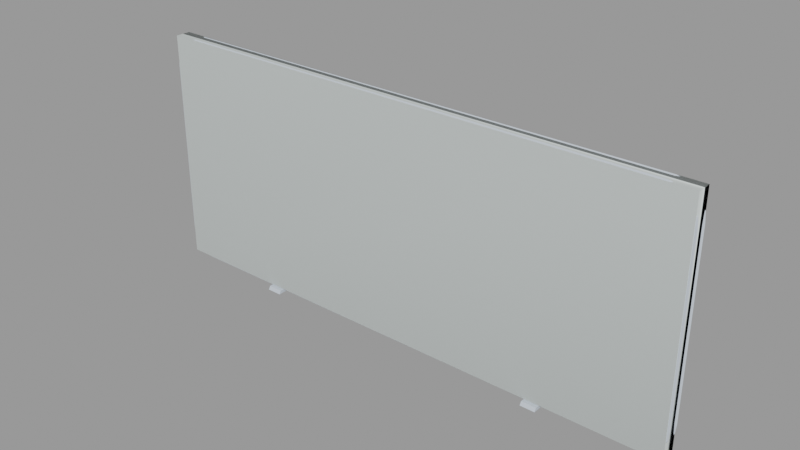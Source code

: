 # Source: door_grate003_top.blend  (saved by Blender 2.92.15; exported with 4.5.12 LTS)
import bpy
from mathutils import Matrix  # noqa: F401  (used for matrix-valued properties, if any)

bpy.ops.wm.read_factory_settings(use_empty=True)
scene = bpy.context.scene
scene.name = 'door_grate003_top.qc'

# ---- collections
col_door_grate003_top = bpy.data.collections.new('door_grate003_top'); scene.collection.children.link(col_door_grate003_top)

# ---- materials (node trees are filled in below, after node groups)
mat_door_grate001_metalgrate = bpy.data.materials.new('door_grate001_metalgrate')
mat_door_grate001_metalgrate.use_transparent_shadow = False
mat_door_grate001_metalgrate.diffuse_color = (0.5725, 0.6654, 0.4342, 1.0)
mat_door_grate001 = bpy.data.materials.new('door_grate001')
mat_door_grate001.use_transparent_shadow = False
mat_door_grate001.diffuse_color = (0.5447, 0.6028, 0.6697, 1.0)
mat_phy = bpy.data.materials.new('  phy')
mat_phy.use_transparent_shadow = False
mat_phy.diffuse_color = (0.7499, 0.8121, 0.7986, 1.0)

# ---- material node trees

# ---- meshes
me_door_grate003_top_reference = bpy.data.meshes.new('door_grate003_top_reference')
me_door_grate003_top_reference.from_pydata([(89.01, 1.43, -34.95), (88.95, 1.473, 35.96), (84.25, 1.431, -31.81), (84.19, 1.471, 32.81), (-88.72, 1.449, 35.86), (-83.96, 1.448, 32.72), (-88.66, 1.406, -35.05), (-83.9, 1.408, -31.9), (88.98, -1.188, 1.551), (88.98, 1.352, 1.551), (-88.7, -1.212, 1.551), (-88.7, 1.328, 1.551), (48.62, -4.468, -40.56), (48.62, 4.569, -40.56), (53.72, -4.467, -40.56), (53.72, 4.57, -40.56), (-54.15, -4.482, -40.61), (-49.05, -4.481, -40.61), (-54.15, -3.847, -39.47), (-49.05, -3.846, -39.47), (-49.05, 4.556, -40.61), (-54.15, 4.555, -40.62), (-49.05, 3.922, -39.47), (-54.15, 3.921, -39.48), (53.72, -3.833, -39.41), (53.72, 3.936, -39.42), (48.62, -3.833, -39.42), (-89.33, -1.989, 39.4), (-91.82, -2.01, 36.58), (-89.37, -2.435, 39.13), (-91.7, -2.437, 36.43), (-93.19, -2.003, 33.33), (-92.98, -2.438, 33.37), (-84.7, -1.924, 40.61), (-85.06, -2.434, 40.31), (-93.48, -1.986, 30.17), (-93.26, -2.44, 30.37), (89.46, -1.964, 39.49), (89.5, -2.411, 39.23), (91.96, -1.985, 36.68), (91.83, -2.411, 36.53), (84.83, -1.901, 40.7), (85.18, -2.411, 40.4), (93.33, -1.978, 33.43), (93.11, -2.413, 33.47), (93.62, -1.96, 30.28), (93.4, -2.414, 30.47), (89.53, -2.011, -38.49), (92.02, -2.028, -35.66), (89.57, -2.457, -38.22), (91.9, -2.455, -35.52), (93.39, -2.018, -32.42), (93.17, -2.453, -32.46), (84.89, -1.949, -39.7), (85.25, -2.458, -39.4), (93.45, -2.452, -29.46), (93.67, -1.998, -29.26), (93.42, -2.432, -0.009843), (93.64, -1.977, -0.009843), (-89.26, -2.035, -38.58), (-89.3, -2.481, -38.32), (-91.76, -2.054, -35.76), (-91.63, -2.48, -35.62), (-84.63, -1.971, -39.79), (-84.99, -2.481, -39.49), (-93.13, -2.044, -32.52), (-92.92, -2.479, -32.56), (-93.42, -2.024, -29.37), (-93.2, -2.477, -29.56), (-93.23, -2.457, -0.009843), (-93.45, -2.003, -0.009843), (93.05, -1.215, -28.93), (92.75, -1.217, -32.05), (91.39, -1.219, -35.26), (88.93, -1.22, -38.07), (84.38, -1.222, -39.31), (-84.12, -1.244, -39.4), (-88.67, -1.244, -38.16), (-91.13, -1.244, -35.36), (-92.5, -1.242, -32.15), (-92.8, -1.241, -29.03), (-89.24, 2.096, 39.33), (-89.32, 2.593, 39.04), (-91.74, 2.12, 36.52), (-91.62, 2.591, 36.36), (-93.1, 2.107, 33.27), (-92.88, 2.59, 33.34), (-84.59, 2.013, 40.53), (-85.06, 2.594, 40.2), (-93.38, 2.081, 30.12), (-93.15, 2.588, 30.37), (89.37, 2.121, 39.43), (91.87, 2.145, 36.62), (89.44, 2.617, 39.14), (91.75, 2.616, 36.46), (85.18, 2.617, 40.29), (84.72, 2.036, 40.62), (93.24, 2.133, 33.38), (93.01, 2.615, 33.44), (93.52, 2.107, 30.22), (93.29, 2.614, 30.47), (89.44, 2.075, -38.42), (89.51, 2.571, -38.13), (91.94, 2.101, -35.61), (91.81, 2.573, -35.45), (93.3, 2.092, -32.37), (93.07, 2.575, -32.43), (84.79, 1.989, -39.62), (85.25, 2.57, -39.3), (93.35, 2.576, -29.46), (93.32, 2.596, -0.009843), (93.57, 2.069, -29.21), (93.54, 2.089, -0.009843), (-93.32, 2.044, -29.31), (-92.5, 1.465, -32.15), (-92.8, 1.466, -29.03), (-93.04, 2.066, -32.47), (-91.13, 1.464, -35.36), (-91.67, 2.076, -35.71), (-89.17, 2.05, -38.52), (-88.67, 1.463, -38.17), (-84.52, 1.966, -39.71), (-84.12, 1.463, -39.4), (84.38, 1.486, -39.31), (88.93, 1.487, -38.07), (91.39, 1.489, -35.26), (92.75, 1.49, -32.05), (93.05, 1.492, -28.93), (-89.25, 2.547, -38.23), (-91.55, 2.548, -35.55), (-84.99, 2.547, -39.39), (-92.82, 2.549, -32.53), (-93.1, 2.55, -29.56), (-93.13, 2.571, -0.009843), (-93.35, 2.063, -0.009843), (48.62, 3.935, -39.42), (-88.39, -2.437, 33.82), (-88.39, 2.591, 33.81), (-87.08, -2.436, 35.27), (-87.08, 2.592, 35.27), (-88.72, -2.438, 32.13), (-88.72, 2.59, 32.13), (-85.05, -2.436, 35.86), (-85.05, 2.592, 35.86), (-88.81, -2.439, 30.37), (-88.81, 2.589, 30.37), (85.19, 2.615, 35.95), (85.19, -2.413, 35.95), (88.53, -2.413, 33.91), (87.22, -2.413, 35.36), (88.53, 2.615, 33.91), (87.22, 2.615, 35.36), (88.86, -2.414, 32.23), (88.86, 2.614, 32.22), (88.95, -2.415, 30.47), (88.95, 2.613, 30.47), (88.59, -2.454, -32.91), (88.59, 2.574, -32.91), (87.28, -2.455, -34.36), (87.28, 2.573, -34.36), (88.92, -2.453, -31.22), (88.92, 2.574, -31.22), (85.25, -2.456, -34.95), (85.25, 2.572, -34.95), (89.01, -2.453, -29.46), (89.01, 2.575, -29.46), (-84.99, -2.479, -35.04), (-84.99, 2.549, -35.04), (88.98, 2.595, -0.009843), (88.98, -2.432, -0.009843), (93.02, -1.195, -0.009843), (93.0, -1.178, 29.94), (-88.33, -2.478, -33.0), (-87.02, -2.479, -34.45), (-88.33, 2.55, -33.0), (-87.02, 2.549, -34.45), (-88.66, -2.477, -31.32), (-88.66, 2.55, -31.32), (-88.75, -2.477, -29.56), (-88.75, 2.551, -29.56), (88.96, -1.177, 16.95), (88.96, -1.176, 19.49), (-88.71, -1.201, 16.85), (-88.71, -1.2, 19.39), (88.96, 1.363, 16.94), (-88.71, 1.339, 16.85), (88.96, 1.364, 19.48), (-88.71, 1.34, 19.39), (89.0, -1.201, -19.48), (88.99, -1.2, -16.94), (-88.68, -1.225, -19.48), (-88.68, -1.224, -16.94), (89.0, 1.339, -19.48), (-88.68, 1.315, -19.48), (88.99, 1.34, -16.94), (-88.68, 1.316, -16.94), (88.98, -1.189, -0.9887), (-88.69, -1.213, -0.9887), (88.98, 1.351, -0.9887), (-88.69, 1.327, -0.9887), (93.02, 1.512, -0.009843), (93.0, 1.529, 29.94), (-92.85, -1.204, 29.84), (-92.55, -1.202, 32.96), (-91.19, -1.2, 36.17), (-88.73, -1.199, 38.98), (-84.18, -1.197, 40.22), (84.31, -1.175, 40.31), (88.86, -1.175, 39.07), (91.33, -1.175, 36.27), (92.69, -1.177, 33.06), (92.69, 1.531, 33.06), (91.33, 1.532, 36.27), (88.86, 1.533, 39.07), (84.31, 1.532, 40.31), (-84.19, 1.51, 40.22), (-88.73, 1.509, 38.98), (-91.19, 1.507, 36.17), (-92.55, 1.505, 32.96), (-92.85, 1.504, 29.83), (-92.83, -1.221, -0.009843), (-92.83, 1.486, -0.009843), (-88.78, 2.571, -0.009843), (-88.78, -2.456, -0.009843)], [], [(0, 1, 2), (1, 3, 2), (1, 4, 3), (4, 5, 3), (4, 6, 5), (6, 7, 5), (6, 0, 7), (0, 2, 7), (2, 3, 7), (7, 3, 5), (8, 9, 10), (9, 11, 10), (12, 13, 14), (13, 15, 14), (16, 17, 18), (17, 19, 18), (20, 21, 22), (21, 23, 22), (16, 21, 17), (21, 20, 17), (21, 16, 23), (18, 23, 16), (19, 22, 18), (22, 23, 18), (17, 20, 19), (20, 22, 19), (14, 15, 24), (15, 25, 24), (12, 14, 26), (14, 24, 26), (27, 28, 29), (29, 28, 30), (31, 32, 28), (32, 30, 28), (33, 27, 34), (34, 27, 29), (35, 36, 31), (36, 32, 31), (37, 38, 39), (38, 40, 39), (41, 42, 37), (42, 38, 37), (42, 41, 34), (41, 33, 34), (43, 39, 44), (44, 39, 40), (45, 43, 46), (46, 43, 44), (47, 48, 49), (49, 48, 50), (51, 52, 48), (52, 50, 48), (53, 47, 54), (54, 47, 49), (55, 56, 57), (56, 58, 57), (57, 58, 45), (46, 57, 45), (56, 55, 51), (55, 52, 51), (59, 60, 61), (60, 62, 61), (63, 64, 59), (64, 60, 59), (64, 63, 54), (63, 53, 54), (65, 61, 66), (66, 61, 62), (67, 65, 68), (68, 65, 66), (68, 69, 67), (67, 69, 70), (70, 69, 35), (36, 35, 69), (71, 56, 72), (51, 72, 56), (72, 51, 73), (48, 73, 51), (48, 47, 73), (73, 47, 74), (47, 53, 74), (74, 53, 75), (53, 63, 75), (63, 76, 75), (77, 76, 63), (59, 77, 63), (78, 77, 59), (61, 78, 59), (61, 65, 78), (79, 78, 65), (65, 67, 79), (80, 79, 67), (81, 82, 83), (82, 84, 83), (85, 83, 86), (86, 83, 84), (87, 88, 81), (88, 82, 81), (89, 85, 90), (90, 85, 86), (91, 92, 93), (93, 92, 94), (95, 88, 96), (96, 88, 87), (96, 91, 95), (95, 91, 93), (97, 98, 92), (98, 94, 92), (99, 100, 97), (100, 98, 97), (101, 102, 103), (102, 104, 103), (105, 103, 106), (106, 103, 104), (107, 108, 101), (108, 102, 101), (109, 110, 111), (111, 110, 112), (112, 110, 99), (100, 99, 110), (113, 114, 115), (116, 114, 113), (116, 117, 114), (118, 117, 116), (118, 119, 117), (119, 120, 117), (119, 121, 120), (121, 122, 120), (121, 107, 122), (123, 122, 107), (107, 124, 123), (101, 124, 107), (101, 125, 124), (103, 125, 101), (103, 105, 125), (105, 126, 125), (105, 111, 126), (111, 127, 126), (111, 105, 109), (109, 105, 106), (119, 118, 128), (128, 118, 129), (130, 108, 121), (121, 108, 107), (121, 119, 130), (130, 119, 128), (116, 131, 118), (131, 129, 118), (113, 132, 116), (132, 131, 116), (132, 113, 133), (113, 134, 133), (133, 134, 89), (90, 133, 89), (13, 12, 135), (26, 135, 12), (24, 25, 26), (25, 135, 26), (15, 13, 25), (13, 135, 25), (136, 137, 138), (137, 139, 138), (140, 141, 136), (141, 137, 136), (138, 139, 142), (139, 143, 142), (144, 145, 140), (145, 141, 140), (143, 146, 142), (142, 146, 147), (148, 149, 150), (149, 151, 150), (152, 148, 153), (148, 150, 153), (149, 147, 151), (147, 146, 151), (154, 152, 155), (152, 153, 155), (156, 157, 158), (157, 159, 158), (160, 161, 156), (161, 157, 156), (158, 159, 162), (159, 163, 162), (164, 165, 160), (165, 161, 160), (162, 163, 166), (163, 167, 166), (155, 168, 154), (154, 168, 169), (168, 165, 169), (169, 165, 164), (56, 71, 58), (58, 71, 170), (58, 170, 171), (45, 58, 171), (172, 173, 174), (173, 175, 174), (176, 172, 177), (172, 174, 177), (173, 166, 175), (166, 167, 175), (178, 176, 179), (176, 177, 179), (180, 181, 182), (182, 181, 183), (184, 185, 186), (185, 187, 186), (185, 184, 182), (182, 184, 180), (181, 186, 183), (186, 187, 183), (188, 189, 190), (190, 189, 191), (192, 193, 194), (193, 195, 194), (193, 192, 190), (190, 192, 188), (189, 194, 191), (194, 195, 191), (196, 8, 197), (197, 8, 10), (198, 199, 9), (199, 11, 9), (199, 198, 197), (197, 198, 196), (71, 127, 170), (170, 127, 200), (170, 200, 171), (171, 200, 201), (202, 35, 203), (31, 203, 35), (203, 31, 204), (28, 204, 31), (28, 27, 204), (204, 27, 205), (27, 33, 205), (205, 33, 206), (33, 41, 206), (41, 207, 206), (208, 207, 41), (37, 208, 41), (209, 208, 37), (39, 209, 37), (39, 43, 209), (210, 209, 43), (43, 45, 210), (171, 210, 45), (115, 114, 80), (114, 79, 80), (114, 117, 79), (117, 78, 79), (117, 120, 78), (120, 77, 78), (120, 122, 77), (122, 76, 77), (76, 122, 123), (75, 76, 123), (74, 75, 123), (124, 74, 123), (73, 74, 124), (125, 73, 124), (72, 73, 125), (126, 72, 125), (71, 72, 126), (127, 71, 126), (99, 211, 201), (97, 211, 99), (97, 212, 211), (92, 212, 97), (92, 91, 212), (91, 213, 212), (91, 96, 213), (96, 214, 213), (96, 87, 214), (215, 214, 87), (87, 216, 215), (81, 216, 87), (81, 217, 216), (83, 217, 81), (83, 85, 217), (85, 218, 217), (85, 89, 218), (89, 219, 218), (80, 220, 115), (220, 221, 115), (220, 202, 221), (202, 219, 221), (111, 112, 127), (200, 127, 112), (201, 200, 112), (99, 201, 112), (109, 165, 110), (110, 165, 168), (100, 110, 168), (155, 100, 168), (155, 153, 100), (98, 100, 153), (153, 150, 98), (94, 98, 150), (179, 177, 132), (131, 132, 177), (177, 174, 131), (129, 131, 174), (174, 175, 129), (128, 129, 175), (175, 167, 128), (130, 128, 167), (130, 167, 163), (108, 130, 163), (159, 108, 163), (102, 108, 159), (102, 159, 104), (157, 104, 159), (104, 157, 106), (161, 106, 157), (106, 161, 109), (165, 109, 161), (150, 151, 94), (93, 94, 151), (151, 146, 93), (95, 93, 146), (95, 146, 143), (88, 95, 143), (139, 88, 143), (82, 88, 139), (82, 139, 84), (137, 84, 139), (84, 137, 86), (141, 86, 137), (86, 141, 90), (145, 90, 141), (90, 145, 133), (133, 145, 222), (132, 133, 222), (179, 132, 222), (89, 134, 219), (221, 219, 134), (115, 221, 134), (113, 115, 134), (55, 57, 164), (164, 57, 169), (57, 46, 169), (46, 154, 169), (46, 152, 154), (44, 152, 46), (44, 148, 152), (40, 148, 44), (40, 149, 148), (38, 149, 40), (38, 42, 149), (42, 147, 149), (147, 42, 142), (42, 34, 142), (34, 29, 142), (29, 138, 142), (29, 30, 138), (30, 136, 138), (30, 32, 136), (32, 140, 136), (32, 36, 140), (36, 144, 140), (36, 69, 144), (144, 69, 223), (69, 68, 223), (68, 178, 223), (68, 176, 178), (66, 176, 68), (66, 172, 176), (62, 172, 66), (62, 173, 172), (60, 173, 62), (60, 64, 173), (64, 166, 173), (166, 64, 162), (64, 54, 162), (54, 49, 162), (49, 158, 162), (49, 50, 158), (50, 156, 158), (50, 52, 156), (52, 160, 156), (52, 55, 160), (55, 164, 160), (67, 70, 80), (70, 220, 80), (70, 202, 220), (35, 202, 70), (201, 211, 171), (211, 210, 171), (211, 212, 210), (212, 209, 210), (212, 213, 209), (213, 208, 209), (213, 214, 208), (214, 207, 208), (207, 214, 206), (206, 214, 215), (205, 206, 215), (216, 205, 215), (204, 205, 216), (217, 204, 216), (218, 204, 217), (203, 204, 218), (202, 203, 218), (219, 202, 218), (178, 179, 223), (179, 222, 223), (223, 222, 144), (222, 145, 144)])
me_door_grate003_top_reference.polygons.foreach_set('use_smooth', [True] * 410)
me_door_grate003_top_reference.polygons.foreach_set('material_index', [0, 0, 0, 0, 0, 0, 0, 0, 0, 0, 1, 1, 1, 1, 1, 1, 1, 1, 1, 1, 1, 1, 1, 1, 1, 1, 1, 1, 1, 1, 1, 1, 1, 1, 1, 1, 1, 1, 1, 1, 1, 1, 1, 1, 1, 1, 1, 1, 1, 1, 1, 1, 1, 1, 1, 1, 1, 1, 1, 1, 1, 1, 1, 1, 1, 1, 1, 1, 1, 1, 1, 1, 1, 1, 1, 1, 1, 1, 1, 1, 1, 1, 1, 1, 1, 1, 1, 1, 1, 1, 1, 1, 1, 1, 1, 1, 1, 1, 1, 1, 1, 1, 1, 1, 1, 1, 1, 1, 1, 1, 1, 1, 1, 1, 1, 1, 1, 1, 1, 1, 1, 1, 1, 1, 1, 1, 1, 1, 1, 1, 1, 1, 1, 1, 1, 1, 1, 1, 1, 1, 1, 1, 1, 1, 1, 1, 1, 1, 1, 1, 1, 1, 1, 1, 1, 1, 1, 1, 1, 1, 1, 1, 1, 1, 1, 1, 1, 1, 1, 1, 1, 1, 1, 1, 1, 1, 1, 1, 1, 1, 1, 1, 1, 1, 1, 1, 1, 1, 1, 1, 1, 1, 1, 1, 1, 1, 1, 1, 1, 1, 1, 1, 1, 1, 1, 1, 1, 1, 1, 1, 1, 1, 1, 1, 1, 1, 1, 1, 1, 1, 1, 1, 1, 1, 1, 1, 1, 1, 1, 1, 1, 1, 1, 1, 1, 1, 1, 1, 1, 1, 1, 1, 1, 1, 1, 1, 1, 1, 1, 1, 1, 1, 1, 1, 1, 1, 1, 1, 1, 1, 1, 1, 1, 1, 1, 1, 1, 1, 1, 1, 1, 1, 1, 1, 1, 1, 1, 1, 1, 1, 1, 1, 1, 1, 1, 1, 1, 1, 1, 1, 1, 1, 1, 1, 1, 1, 1, 1, 1, 1, 1, 1, 1, 1, 1, 1, 1, 1, 1, 1, 1, 1, 1, 1, 1, 1, 1, 1, 1, 1, 1, 1, 1, 1, 1, 1, 1, 1, 1, 1, 1, 1, 1, 1, 1, 1, 1, 1, 1, 1, 1, 1, 1, 1, 1, 1, 1, 1, 1, 1, 1, 1, 1, 1, 1, 1, 1, 1, 1, 1, 1, 1, 1, 1, 1, 1, 1, 1, 1, 1, 1, 1, 1, 1, 1, 1, 1, 1, 1, 1, 1, 1, 1, 1, 1, 1, 1, 1, 1, 1, 1, 1, 1, 1, 1, 1, 1, 1, 1, 1, 1, 1, 1, 1, 1, 1, 1, 1, 1, 1])
_k = set([(8, 10), (8, 197), (9, 10), (9, 11), (12, 13), (12, 14), (12, 26), (13, 15), (13, 135), (14, 15), (14, 24), (15, 25), (16, 17), (16, 18), (16, 21), (17, 19), (17, 20), (18, 19), (18, 23), (19, 22), (20, 21), (20, 22), (21, 23), (22, 23), (24, 25), (24, 26), (25, 135), (26, 135), (27, 28), (27, 29), (27, 33), (28, 30), (28, 31), (29, 30), (29, 34), (30, 32), (31, 32), (31, 35), (32, 36), (33, 34), (33, 41), (34, 42), (35, 36), (35, 70), (36, 69), (37, 38), (37, 39), (37, 41), (38, 40), (38, 42), (39, 40), (39, 43), (40, 44), (41, 42), (43, 44), (43, 45), (44, 46), (45, 46), (45, 58), (46, 57), (47, 48), (47, 49), (47, 53), (48, 50), (48, 51), (49, 50), (49, 54), (50, 52), (51, 52), (51, 56), (52, 55), (53, 54), (53, 63), (54, 64), (55, 56), (55, 57), (56, 58), (59, 60), (59, 61), (59, 63), (60, 62), (60, 64), (61, 62), (61, 65), (62, 66), (63, 64), (65, 66), (65, 67), (66, 68), (67, 68), (67, 70), (68, 69), (71, 72), (71, 170), (72, 73), (73, 74), (74, 75), (75, 76), (76, 77), (77, 78), (78, 79), (79, 80), (80, 220), (81, 82), (81, 83), (81, 87), (82, 84), (82, 88), (83, 84), (83, 85), (84, 86), (85, 86), (85, 89), (86, 90), (87, 88), (87, 96), (88, 95), (89, 90), (89, 134), (90, 133), (91, 92), (91, 93), (91, 96), (92, 94), (92, 97), (93, 94), (93, 95), (94, 98), (95, 96), (97, 98), (97, 99), (98, 100), (99, 100), (99, 112), (100, 110), (101, 102), (101, 103), (101, 107), (102, 104), (102, 108), (103, 104), (103, 105), (104, 106), (105, 106), (105, 111), (106, 109), (107, 108), (107, 121), (108, 130), (109, 110), (109, 111), (111, 112), (113, 116), (113, 132), (113, 134), (114, 115), (114, 117), (115, 221), (116, 118), (116, 131), (117, 120), (118, 119), (118, 129), (119, 121), (119, 128), (120, 122), (121, 130), (122, 123), (123, 124), (124, 125), (125, 126), (126, 127), (127, 200), (128, 129), (128, 130), (129, 131), (131, 132), (132, 133), (136, 137), (136, 138), (136, 140), (137, 139), (137, 141), (138, 139), (138, 142), (139, 143), (140, 141), (140, 144), (141, 145), (142, 143), (142, 147), (143, 146), (144, 223), (145, 222), (146, 147), (146, 151), (147, 149), (148, 149), (148, 150), (148, 152), (149, 151), (150, 151), (150, 153), (152, 153), (152, 154), (153, 155), (154, 155), (154, 169), (155, 168), (156, 157), (156, 158), (156, 160), (157, 159), (157, 161), (158, 159), (158, 162), (159, 163), (160, 161), (160, 164), (161, 165), (162, 163), (162, 166), (163, 167), (164, 169), (165, 168), (166, 167), (166, 173), (167, 175), (170, 171), (171, 210), (172, 173), (172, 174), (172, 176), (173, 175), (174, 175), (174, 177), (176, 177), (176, 178), (177, 179), (178, 179), (178, 223), (179, 222), (180, 182), (181, 182), (181, 183), (183, 186), (184, 185), (186, 187), (188, 190), (189, 190), (189, 191), (191, 194), (192, 193), (194, 195), (196, 197), (198, 199), (200, 201), (201, 211), (202, 203), (202, 220), (203, 204), (204, 205), (205, 206), (206, 207), (207, 208), (208, 209), (209, 210), (211, 212), (212, 213), (213, 214), (214, 215), (215, 216), (216, 217), (217, 218), (218, 219), (219, 221)])
me_door_grate003_top_reference.attributes.new('sharp_edge', 'BOOLEAN', 'EDGE').data.foreach_set('value', [ (min(e.vertices), max(e.vertices)) in _k for e in me_door_grate003_top_reference.edges])
_uv = me_door_grate003_top_reference.uv_layers.new(name='UVMap')
_uv.uv.foreach_set('vector', [3.383, -0.6383, 3.382, 1.638, 3.23, -0.5374, 3.382, 1.638, 3.229, 1.537, 3.23, -0.5374, 3.382, 1.638, -2.322, 1.638, 3.229, 1.537, -2.322, 1.638, -2.169, 1.537, 3.229, 1.537, -2.322, 1.638, -2.322, -0.6383, -2.169, 1.537, -2.322, -0.6383, -2.169, -0.5374, -2.169, 1.537, -2.322, -0.6383, 3.383, -0.6383, -2.169, -0.5374, 3.383, -0.6383, 3.23, -0.5374, -2.169, -0.5374, 3.23, -0.5374, 3.229, 1.537, -2.169, -0.5374, -2.169, -0.5374, 3.229, 1.537, -2.169, 1.537, 0.8588, 0.5566, 0.8588, 0.5973, 0.1208, 0.5566, 0.8588, 0.5973, 0.1208, 0.5973, 0.1208, 0.5566, 0.7899, 0.6995, 0.8158, 0.6995, 0.7899, 0.7102, 0.8158, 0.6995, 0.8158, 0.7102, 0.7899, 0.7102, 0.6825, 0.6674, 0.7083, 0.6674, 0.6825, 0.6781, 0.7083, 0.6674, 0.7083, 0.6781, 0.6825, 0.6781, 0.7342, 0.6674, 0.7601, 0.6674, 0.7342, 0.6781, 0.7601, 0.6674, 0.7601, 0.6781, 0.7342, 0.6781, 0.7083, 0.6995, 0.7342, 0.6995, 0.7083, 0.7102, 0.7342, 0.6995, 0.7342, 0.7102, 0.7083, 0.7102, 0.7342, 0.6995, 0.7083, 0.6995, 0.7342, 0.6888, 0.7083, 0.6888, 0.7342, 0.6888, 0.7083, 0.6995, 0.7083, 0.6781, 0.7342, 0.6781, 0.7083, 0.6888, 0.7342, 0.6781, 0.7342, 0.6888, 0.7083, 0.6888, 0.7083, 0.6674, 0.7342, 0.6674, 0.7083, 0.6781, 0.7342, 0.6674, 0.7342, 0.6781, 0.7083, 0.6781, 0.7899, 0.6674, 0.8158, 0.6674, 0.7899, 0.6781, 0.8158, 0.6674, 0.8158, 0.6781, 0.7899, 0.6781, 0.7641, 0.6674, 0.7899, 0.6674, 0.7641, 0.6781, 0.7899, 0.6674, 0.7899, 0.6781, 0.7641, 0.6781, 0.04513, 0.9782, 0.02925, 0.9602, 0.04487, 0.9765, 0.04487, 0.9765, 0.02925, 0.9602, 0.03005, 0.9593, 0.02056, 0.9396, 0.02191, 0.9399, 0.02925, 0.9602, 0.02191, 0.9399, 0.03005, 0.9593, 0.02925, 0.9602, 0.07457, 0.9859, 0.04513, 0.9782, 0.07229, 0.9839, 0.07229, 0.9839, 0.04513, 0.9782, 0.04487, 0.9765, 0.01872, 0.9195, 0.02012, 0.9208, 0.02056, 0.9396, 0.02012, 0.9208, 0.02191, 0.9399, 0.02056, 0.9396, 0.9549, 0.9782, 0.9551, 0.9765, 0.9708, 0.9602, 0.9551, 0.9765, 0.97, 0.9593, 0.9708, 0.9602, 0.9254, 0.9859, 0.9277, 0.9839, 0.9549, 0.9782, 0.9277, 0.9839, 0.9551, 0.9765, 0.9549, 0.9782, 0.9277, 0.9839, 0.9254, 0.9859, 0.07229, 0.9839, 0.9254, 0.9859, 0.07457, 0.9859, 0.07229, 0.9839, 0.9794, 0.9396, 0.9708, 0.9602, 0.9781, 0.9399, 0.9781, 0.9399, 0.9708, 0.9602, 0.97, 0.9593, 0.9813, 0.9195, 0.9794, 0.9396, 0.9799, 0.9208, 0.9799, 0.9208, 0.9794, 0.9396, 0.9781, 0.9399, 0.9549, 0.3379, 0.9708, 0.3559, 0.9551, 0.3396, 0.9551, 0.3396, 0.9708, 0.3559, 0.97, 0.3568, 0.9794, 0.3765, 0.9781, 0.3762, 0.9708, 0.3559, 0.9781, 0.3762, 0.97, 0.3568, 0.9708, 0.3559, 0.9254, 0.3302, 0.9549, 0.3379, 0.9277, 0.3321, 0.9277, 0.3321, 0.9549, 0.3379, 0.9551, 0.3396, 0.9799, 0.3953, 0.9813, 0.3965, 0.9799, 0.6757, 0.9813, 0.3965, 0.9813, 0.6756, 0.9799, 0.6757, 0.9799, 0.6757, 0.9813, 0.6756, 0.9813, 0.9195, 0.9799, 0.9208, 0.9799, 0.6757, 0.9813, 0.9195, 0.9813, 0.3965, 0.9799, 0.3953, 0.9794, 0.3765, 0.9799, 0.3953, 0.9781, 0.3762, 0.9794, 0.3765, 0.04513, 0.3379, 0.04487, 0.3396, 0.02925, 0.3559, 0.04487, 0.3396, 0.03005, 0.3568, 0.02925, 0.3559, 0.07457, 0.3302, 0.07229, 0.3321, 0.04513, 0.3379, 0.07229, 0.3321, 0.04487, 0.3396, 0.04513, 0.3379, 0.07229, 0.3321, 0.07457, 0.3302, 0.9277, 0.3321, 0.07457, 0.3302, 0.9254, 0.3302, 0.9277, 0.3321, 0.02056, 0.3765, 0.02925, 0.3559, 0.02191, 0.3762, 0.02191, 0.3762, 0.02925, 0.3559, 0.03005, 0.3568, 0.01872, 0.3965, 0.02056, 0.3765, 0.02012, 0.3953, 0.02012, 0.3953, 0.02056, 0.3765, 0.02191, 0.3762, 0.02012, 0.3953, 0.02012, 0.6757, 0.01872, 0.3965, 0.01872, 0.3965, 0.02012, 0.6757, 0.01873, 0.6756, 0.01873, 0.6756, 0.02012, 0.6757, 0.01872, 0.9195, 0.02012, 0.9208, 0.01872, 0.9195, 0.02012, 0.6757, 0.3977, 0.6658, 0.3982, 0.6608, 0.415, 0.6658, 0.4155, 0.6608, 0.415, 0.6658, 0.3982, 0.6608, 0.415, 0.6658, 0.4155, 0.6608, 0.4353, 0.6658, 0.4351, 0.6608, 0.4353, 0.6658, 0.4155, 0.6608, 0.4351, 0.6608, 0.4564, 0.6608, 0.4353, 0.6658, 0.4353, 0.6658, 0.4564, 0.6608, 0.4578, 0.6658, 0.4564, 0.6608, 0.4843, 0.6608, 0.4578, 0.6658, 0.4578, 0.6658, 0.4843, 0.6608, 0.487, 0.6658, 0.4843, 0.6608, 0.5662, 0.6608, 0.487, 0.6658, 0.5662, 0.6608, 0.5645, 0.6658, 0.487, 0.6658, 0.5913, 0.6658, 0.5645, 0.6658, 0.5662, 0.6608, 0.5922, 0.6608, 0.5913, 0.6658, 0.5662, 0.6608, 0.6129, 0.6658, 0.5913, 0.6658, 0.5922, 0.6608, 0.6127, 0.6608, 0.6129, 0.6658, 0.5922, 0.6608, 0.6127, 0.6608, 0.6315, 0.6608, 0.6129, 0.6658, 0.6326, 0.6658, 0.6129, 0.6658, 0.6315, 0.6608, 0.6315, 0.6608, 0.6486, 0.6608, 0.6326, 0.6658, 0.6495, 0.6658, 0.6326, 0.6658, 0.6486, 0.6608, 0.9033, 0.9373, 0.9037, 0.9357, 0.9174, 0.9215, 0.9037, 0.9357, 0.9167, 0.9206, 0.9174, 0.9215, 0.925, 0.9033, 0.9174, 0.9215, 0.9238, 0.9036, 0.9238, 0.9036, 0.9174, 0.9215, 0.9167, 0.9206, 0.8771, 0.9441, 0.8797, 0.9422, 0.9033, 0.9373, 0.8797, 0.9422, 0.9037, 0.9357, 0.9033, 0.9373, 0.9266, 0.8855, 0.925, 0.9033, 0.9253, 0.8869, 0.9253, 0.8869, 0.925, 0.9033, 0.9238, 0.9036, 0.09889, 0.9373, 0.08481, 0.9215, 0.09845, 0.9357, 0.09845, 0.9357, 0.08481, 0.9215, 0.0855, 0.9206, 0.1224, 0.9422, 0.8797, 0.9422, 0.1251, 0.9441, 0.1251, 0.9441, 0.8797, 0.9422, 0.8771, 0.9441, 0.1251, 0.9441, 0.09889, 0.9373, 0.1224, 0.9422, 0.1224, 0.9422, 0.09889, 0.9373, 0.09845, 0.9357, 0.07714, 0.9033, 0.07839, 0.9036, 0.08481, 0.9215, 0.07839, 0.9036, 0.0855, 0.9206, 0.08481, 0.9215, 0.07556, 0.8855, 0.07683, 0.8869, 0.07714, 0.9033, 0.07683, 0.8869, 0.07839, 0.9036, 0.07714, 0.9033, 0.09889, 0.3712, 0.09845, 0.3729, 0.08481, 0.3871, 0.09845, 0.3729, 0.0855, 0.388, 0.08481, 0.3871, 0.07714, 0.4053, 0.08481, 0.3871, 0.07839, 0.405, 0.07839, 0.405, 0.08481, 0.3871, 0.0855, 0.388, 0.1251, 0.3645, 0.1224, 0.3664, 0.09889, 0.3712, 0.1224, 0.3664, 0.09845, 0.3729, 0.09889, 0.3712, 0.07683, 0.4217, 0.07683, 0.6699, 0.07556, 0.4231, 0.07556, 0.4231, 0.07683, 0.6699, 0.07556, 0.6698, 0.07556, 0.6698, 0.07683, 0.6699, 0.07556, 0.8855, 0.07683, 0.8869, 0.07556, 0.8855, 0.07683, 0.6699, 0.6484, 0.6852, 0.6331, 0.6813, 0.6493, 0.6813, 0.6326, 0.6852, 0.6331, 0.6813, 0.6484, 0.6852, 0.6326, 0.6852, 0.6138, 0.6813, 0.6331, 0.6813, 0.6141, 0.6852, 0.6138, 0.6813, 0.6326, 0.6852, 0.6141, 0.6852, 0.5936, 0.6852, 0.6138, 0.6813, 0.5936, 0.6852, 0.5922, 0.6813, 0.6138, 0.6813, 0.5936, 0.6852, 0.5663, 0.6852, 0.5922, 0.6813, 0.5663, 0.6852, 0.5642, 0.6813, 0.5922, 0.6813, 0.5663, 0.6852, 0.4861, 0.6852, 0.5642, 0.6813, 0.4881, 0.6813, 0.5642, 0.6813, 0.4861, 0.6852, 0.4861, 0.6852, 0.4584, 0.6813, 0.4881, 0.6813, 0.4574, 0.6855, 0.4584, 0.6813, 0.4861, 0.6852, 0.4574, 0.6855, 0.4358, 0.6813, 0.4584, 0.6813, 0.4359, 0.6856, 0.4358, 0.6813, 0.4574, 0.6855, 0.4359, 0.6856, 0.4167, 0.6863, 0.4358, 0.6813, 0.4167, 0.6863, 0.4158, 0.6822, 0.4358, 0.6813, 0.4167, 0.6863, 0.4001, 0.6865, 0.4158, 0.6822, 0.4001, 0.6865, 0.399, 0.6828, 0.4158, 0.6822, 0.07556, 0.4231, 0.07714, 0.4053, 0.07683, 0.4217, 0.07683, 0.4217, 0.07714, 0.4053, 0.07839, 0.405, 0.9033, 0.3712, 0.9174, 0.3871, 0.9037, 0.3729, 0.9037, 0.3729, 0.9174, 0.3871, 0.9167, 0.388, 0.8797, 0.3664, 0.1224, 0.3664, 0.8771, 0.3645, 0.8771, 0.3645, 0.1224, 0.3664, 0.1251, 0.3645, 0.8771, 0.3645, 0.9033, 0.3712, 0.8797, 0.3664, 0.8797, 0.3664, 0.9033, 0.3712, 0.9037, 0.3729, 0.925, 0.4053, 0.9238, 0.405, 0.9174, 0.3871, 0.9238, 0.405, 0.9167, 0.388, 0.9174, 0.3871, 0.9266, 0.4231, 0.9253, 0.4217, 0.925, 0.4053, 0.9253, 0.4217, 0.9238, 0.405, 0.925, 0.4053, 0.9253, 0.4217, 0.9266, 0.4231, 0.9253, 0.6699, 0.9266, 0.4231, 0.9266, 0.6698, 0.9253, 0.6699, 0.9253, 0.6699, 0.9266, 0.6698, 0.9266, 0.8855, 0.9253, 0.8869, 0.9253, 0.6699, 0.9266, 0.8855, 0.8158, 0.6995, 0.7899, 0.6995, 0.8158, 0.6888, 0.7899, 0.6888, 0.8158, 0.6888, 0.7899, 0.6995, 0.7899, 0.6781, 0.8158, 0.6781, 0.7899, 0.6888, 0.8158, 0.6781, 0.8158, 0.6888, 0.7899, 0.6888, 0.8158, 0.6674, 0.8416, 0.6674, 0.8158, 0.6781, 0.8416, 0.6674, 0.8416, 0.6781, 0.8158, 0.6781, 0.1373, 0.7322, 0.1362, 0.7041, 0.147, 0.7322, 0.1362, 0.7041, 0.1459, 0.7041, 0.147, 0.7322, 0.1288, 0.7322, 0.1277, 0.7041, 0.1373, 0.7322, 0.1277, 0.7041, 0.1362, 0.7041, 0.1373, 0.7322, 0.147, 0.7322, 0.1459, 0.7041, 0.1575, 0.7322, 0.1459, 0.7041, 0.1564, 0.7041, 0.1575, 0.7322, 0.1201, 0.7306, 0.119, 0.7041, 0.1288, 0.7322, 0.119, 0.7041, 0.1277, 0.7041, 0.1288, 0.7322, 0.1564, 0.7041, 0.3468, 0.7041, 0.1575, 0.7322, 0.1575, 0.7322, 0.3468, 0.7041, 0.3479, 0.7322, 0.3681, 0.7322, 0.3584, 0.7322, 0.367, 0.7041, 0.3584, 0.7322, 0.3573, 0.7041, 0.367, 0.7041, 0.3766, 0.7322, 0.3681, 0.7322, 0.3755, 0.7041, 0.3681, 0.7322, 0.367, 0.7041, 0.3755, 0.7041, 0.3584, 0.7322, 0.3479, 0.7322, 0.3573, 0.7041, 0.3479, 0.7322, 0.3468, 0.7041, 0.3573, 0.7041, 0.3853, 0.7322, 0.3766, 0.7322, 0.3842, 0.7041, 0.3766, 0.7322, 0.3755, 0.7041, 0.3842, 0.7041, 0.367, 0.6723, 0.3681, 0.7005, 0.3573, 0.6723, 0.3681, 0.7005, 0.3584, 0.7005, 0.3573, 0.6723, 0.3755, 0.6723, 0.3766, 0.7005, 0.367, 0.6723, 0.3766, 0.7005, 0.3681, 0.7005, 0.367, 0.6723, 0.3573, 0.6723, 0.3584, 0.7005, 0.3468, 0.6723, 0.3584, 0.7005, 0.3479, 0.7005, 0.3468, 0.6723, 0.3842, 0.6723, 0.3853, 0.7005, 0.3755, 0.6723, 0.3853, 0.7005, 0.3766, 0.7005, 0.3755, 0.6723, 0.3468, 0.6723, 0.3479, 0.7005, 0.1564, 0.6723, 0.3479, 0.7005, 0.1575, 0.7005, 0.1564, 0.6723, 0.6434, 0.8197, 0.3994, 0.8197, 0.6434, 0.7954, 0.6434, 0.7954, 0.3994, 0.8197, 0.3994, 0.7954, 0.3994, 0.8197, 0.1203, 0.8197, 0.3994, 0.7954, 0.3994, 0.7954, 0.1203, 0.8197, 0.1203, 0.7954, 0.122, 0.7672, 0.1237, 0.7634, 0.3993, 0.7672, 0.3993, 0.7672, 0.1237, 0.7634, 0.3992, 0.7634, 0.3993, 0.7672, 0.3992, 0.7634, 0.64, 0.7634, 0.6417, 0.7672, 0.3993, 0.7672, 0.64, 0.7634, 0.1362, 0.6723, 0.1459, 0.6723, 0.1373, 0.7005, 0.1459, 0.6723, 0.147, 0.7005, 0.1373, 0.7005, 0.1277, 0.6723, 0.1362, 0.6723, 0.1288, 0.7005, 0.1362, 0.6723, 0.1373, 0.7005, 0.1288, 0.7005, 0.1459, 0.6723, 0.1564, 0.6723, 0.147, 0.7005, 0.1564, 0.6723, 0.1575, 0.7005, 0.147, 0.7005, 0.119, 0.6723, 0.1277, 0.6723, 0.1201, 0.7005, 0.1277, 0.6723, 0.1288, 0.7005, 0.1201, 0.7005, 0.8588, 0.6226, 0.8588, 0.609, 0.1208, 0.6226, 0.1208, 0.6226, 0.8588, 0.609, 0.1208, 0.609, 0.8588, 0.6362, 0.1208, 0.6362, 0.8588, 0.6498, 0.1208, 0.6362, 0.1208, 0.6498, 0.8588, 0.6498, 0.1208, 0.6362, 0.8588, 0.6362, 0.1208, 0.6226, 0.1208, 0.6226, 0.8588, 0.6362, 0.8588, 0.6226, 0.8588, 0.609, 0.8588, 0.6498, 0.1208, 0.609, 0.8588, 0.6498, 0.1208, 0.6498, 0.1208, 0.609, 0.8588, 0.5198, 0.8588, 0.5062, 0.1208, 0.5198, 0.1208, 0.5198, 0.8588, 0.5062, 0.1208, 0.5062, 0.8588, 0.5334, 0.1208, 0.5334, 0.8588, 0.547, 0.1208, 0.5334, 0.1208, 0.547, 0.8588, 0.547, 0.1208, 0.5334, 0.8588, 0.5334, 0.1208, 0.5198, 0.1208, 0.5198, 0.8588, 0.5334, 0.8588, 0.5198, 0.8588, 0.5062, 0.8588, 0.547, 0.1208, 0.5062, 0.8588, 0.547, 0.1208, 0.547, 0.1208, 0.5062, 0.8588, 0.5701, 0.8588, 0.5566, 0.1208, 0.5701, 0.1208, 0.5701, 0.8588, 0.5566, 0.1208, 0.5566, 0.8588, 0.5837, 0.1208, 0.5837, 0.8588, 0.5973, 0.1208, 0.5837, 0.1208, 0.5973, 0.8588, 0.5973, 0.1208, 0.5837, 0.8588, 0.5837, 0.1208, 0.5701, 0.1208, 0.5701, 0.8588, 0.5837, 0.8588, 0.5701, 0.1237, 0.7634, 0.1237, 0.7503, 0.3992, 0.7634, 0.3992, 0.7634, 0.1237, 0.7503, 0.3992, 0.7503, 0.3992, 0.7634, 0.3992, 0.7503, 0.64, 0.7634, 0.64, 0.7634, 0.3992, 0.7503, 0.64, 0.7503, 0.3975, 0.7068, 0.3983, 0.7021, 0.4149, 0.7068, 0.4156, 0.7021, 0.4149, 0.7068, 0.3983, 0.7021, 0.4149, 0.7068, 0.4156, 0.7021, 0.4353, 0.7068, 0.4353, 0.7021, 0.4353, 0.7068, 0.4156, 0.7021, 0.4353, 0.7021, 0.4567, 0.7021, 0.4353, 0.7068, 0.4353, 0.7068, 0.4567, 0.7021, 0.4579, 0.7068, 0.4567, 0.7021, 0.4846, 0.7021, 0.4579, 0.7068, 0.4579, 0.7068, 0.4846, 0.7021, 0.4871, 0.7068, 0.4846, 0.7021, 0.5656, 0.7021, 0.4871, 0.7068, 0.5656, 0.7021, 0.5639, 0.7068, 0.4871, 0.7068, 0.5907, 0.7068, 0.5639, 0.7068, 0.5656, 0.7021, 0.5916, 0.7021, 0.5907, 0.7068, 0.5656, 0.7021, 0.6102, 0.7068, 0.5907, 0.7068, 0.5916, 0.7021, 0.6099, 0.7021, 0.6102, 0.7068, 0.5916, 0.7021, 0.6099, 0.7021, 0.6288, 0.7021, 0.6102, 0.7068, 0.6297, 0.7068, 0.6102, 0.7068, 0.6288, 0.7021, 0.6288, 0.7021, 0.6454, 0.7021, 0.6297, 0.7068, 0.6464, 0.7068, 0.6297, 0.7068, 0.6454, 0.7021, 0.6493, 0.6813, 0.6331, 0.6813, 0.6495, 0.6658, 0.6331, 0.6813, 0.6326, 0.6658, 0.6495, 0.6658, 0.6331, 0.6813, 0.6138, 0.6813, 0.6326, 0.6658, 0.6138, 0.6813, 0.6129, 0.6658, 0.6326, 0.6658, 0.6138, 0.6813, 0.5922, 0.6813, 0.6129, 0.6658, 0.5922, 0.6813, 0.5913, 0.6658, 0.6129, 0.6658, 0.5922, 0.6813, 0.5642, 0.6813, 0.5913, 0.6658, 0.5642, 0.6813, 0.5645, 0.6658, 0.5913, 0.6658, 0.5645, 0.6658, 0.5642, 0.6813, 0.4881, 0.6813, 0.487, 0.6658, 0.5645, 0.6658, 0.4881, 0.6813, 0.4578, 0.6658, 0.487, 0.6658, 0.4881, 0.6813, 0.4584, 0.6813, 0.4578, 0.6658, 0.4881, 0.6813, 0.4353, 0.6658, 0.4578, 0.6658, 0.4584, 0.6813, 0.4358, 0.6813, 0.4353, 0.6658, 0.4584, 0.6813, 0.415, 0.6658, 0.4353, 0.6658, 0.4358, 0.6813, 0.4158, 0.6822, 0.415, 0.6658, 0.4358, 0.6813, 0.3977, 0.6658, 0.415, 0.6658, 0.4158, 0.6822, 0.399, 0.6828, 0.3977, 0.6658, 0.4158, 0.6822, 0.6458, 0.7279, 0.6305, 0.7233, 0.6466, 0.7233, 0.6301, 0.7279, 0.6305, 0.7233, 0.6458, 0.7279, 0.6301, 0.7279, 0.6113, 0.7233, 0.6305, 0.7233, 0.6117, 0.7279, 0.6113, 0.7233, 0.6301, 0.7279, 0.6117, 0.7279, 0.5932, 0.7279, 0.6113, 0.7233, 0.5932, 0.7279, 0.5918, 0.7233, 0.6113, 0.7233, 0.5932, 0.7279, 0.5659, 0.7279, 0.5918, 0.7233, 0.5659, 0.7279, 0.5637, 0.7233, 0.5918, 0.7233, 0.5659, 0.7279, 0.4853, 0.7279, 0.5637, 0.7233, 0.4876, 0.7233, 0.5637, 0.7233, 0.4853, 0.7279, 0.4853, 0.7279, 0.4576, 0.7233, 0.4876, 0.7233, 0.4563, 0.7279, 0.4576, 0.7233, 0.4853, 0.7279, 0.4563, 0.7279, 0.435, 0.7233, 0.4576, 0.7233, 0.4348, 0.7279, 0.435, 0.7233, 0.4563, 0.7279, 0.4348, 0.7279, 0.4155, 0.7279, 0.435, 0.7233, 0.4155, 0.7279, 0.4149, 0.7233, 0.435, 0.7233, 0.4155, 0.7279, 0.399, 0.7279, 0.4149, 0.7233, 0.399, 0.7279, 0.398, 0.7233, 0.4149, 0.7233, 0.1237, 0.8851, 0.3992, 0.8851, 0.1237, 0.8982, 0.3992, 0.8851, 0.3992, 0.8982, 0.1237, 0.8982, 0.3992, 0.8851, 0.64, 0.8851, 0.3992, 0.8982, 0.64, 0.8851, 0.64, 0.8982, 0.3992, 0.8982, 0.122, 0.7468, 0.3993, 0.7468, 0.1237, 0.7503, 0.3992, 0.7503, 0.1237, 0.7503, 0.3993, 0.7468, 0.64, 0.7503, 0.3992, 0.7503, 0.3993, 0.7468, 0.6417, 0.7468, 0.64, 0.7503, 0.3993, 0.7468, 0.07683, 0.4217, 0.1013, 0.4217, 0.07683, 0.6699, 0.07683, 0.6699, 0.1013, 0.4217, 0.1013, 0.6699, 0.07683, 0.8869, 0.07683, 0.6699, 0.1013, 0.6699, 0.1013, 0.8869, 0.07683, 0.8869, 0.1013, 0.6699, 0.1013, 0.8869, 0.1018, 0.8968, 0.07683, 0.8869, 0.07839, 0.9036, 0.07683, 0.8869, 0.1018, 0.8968, 0.1018, 0.8968, 0.1036, 0.9063, 0.07839, 0.9036, 0.0855, 0.9206, 0.07839, 0.9036, 0.1036, 0.9063, 0.9009, 0.4217, 0.9004, 0.4118, 0.9253, 0.4217, 0.9238, 0.405, 0.9253, 0.4217, 0.9004, 0.4118, 0.9004, 0.4118, 0.8986, 0.4023, 0.9238, 0.405, 0.9167, 0.388, 0.9238, 0.405, 0.8986, 0.4023, 0.8986, 0.4023, 0.8912, 0.3941, 0.9167, 0.388, 0.9037, 0.3729, 0.9167, 0.388, 0.8912, 0.3941, 0.8912, 0.3941, 0.8797, 0.3908, 0.9037, 0.3729, 0.8797, 0.3664, 0.9037, 0.3729, 0.8797, 0.3908, 0.8797, 0.3664, 0.8797, 0.3908, 0.1224, 0.3908, 0.1224, 0.3664, 0.8797, 0.3664, 0.1224, 0.3908, 0.111, 0.3941, 0.1224, 0.3664, 0.1224, 0.3908, 0.09845, 0.3729, 0.1224, 0.3664, 0.111, 0.3941, 0.09845, 0.3729, 0.111, 0.3941, 0.0855, 0.388, 0.1036, 0.4023, 0.0855, 0.388, 0.111, 0.3941, 0.0855, 0.388, 0.1036, 0.4023, 0.07839, 0.405, 0.1018, 0.4118, 0.07839, 0.405, 0.1036, 0.4023, 0.07839, 0.405, 0.1018, 0.4118, 0.07683, 0.4217, 0.1013, 0.4217, 0.07683, 0.4217, 0.1018, 0.4118, 0.1036, 0.9063, 0.111, 0.9145, 0.0855, 0.9206, 0.09845, 0.9357, 0.0855, 0.9206, 0.111, 0.9145, 0.111, 0.9145, 0.1224, 0.9178, 0.09845, 0.9357, 0.1224, 0.9422, 0.09845, 0.9357, 0.1224, 0.9178, 0.1224, 0.9422, 0.1224, 0.9178, 0.8797, 0.9178, 0.8797, 0.9422, 0.1224, 0.9422, 0.8797, 0.9178, 0.8912, 0.9145, 0.8797, 0.9422, 0.8797, 0.9178, 0.9037, 0.9357, 0.8797, 0.9422, 0.8912, 0.9145, 0.9037, 0.9357, 0.8912, 0.9145, 0.9167, 0.9206, 0.8986, 0.9063, 0.9167, 0.9206, 0.8912, 0.9145, 0.9167, 0.9206, 0.8986, 0.9063, 0.9238, 0.9036, 0.9004, 0.8968, 0.9238, 0.9036, 0.8986, 0.9063, 0.9238, 0.9036, 0.9004, 0.8968, 0.9253, 0.8869, 0.9009, 0.8869, 0.9253, 0.8869, 0.9004, 0.8968, 0.9253, 0.8869, 0.9009, 0.8869, 0.9253, 0.6699, 0.9253, 0.6699, 0.9009, 0.8869, 0.9009, 0.6699, 0.9253, 0.4217, 0.9253, 0.6699, 0.9009, 0.6699, 0.9009, 0.4217, 0.9253, 0.4217, 0.9009, 0.6699, 0.6417, 0.9017, 0.3993, 0.9017, 0.64, 0.8982, 0.3992, 0.8982, 0.64, 0.8982, 0.3993, 0.9017, 0.1237, 0.8982, 0.3992, 0.8982, 0.3993, 0.9017, 0.122, 0.9017, 0.1237, 0.8982, 0.3993, 0.9017, 0.9799, 0.3953, 0.9799, 0.6757, 0.9516, 0.3953, 0.9516, 0.3953, 0.9799, 0.6757, 0.9516, 0.6757, 0.9799, 0.6757, 0.9799, 0.9208, 0.9516, 0.6757, 0.9799, 0.9208, 0.9516, 0.9208, 0.9516, 0.6757, 0.9799, 0.9208, 0.9511, 0.932, 0.9516, 0.9208, 0.9781, 0.9399, 0.9511, 0.932, 0.9799, 0.9208, 0.9781, 0.9399, 0.9489, 0.9427, 0.9511, 0.932, 0.97, 0.9593, 0.9489, 0.9427, 0.9781, 0.9399, 0.97, 0.9593, 0.9406, 0.9519, 0.9489, 0.9427, 0.9551, 0.9765, 0.9406, 0.9519, 0.97, 0.9593, 0.9551, 0.9765, 0.9277, 0.9839, 0.9406, 0.9519, 0.9277, 0.9839, 0.9277, 0.9557, 0.9406, 0.9519, 0.9277, 0.9557, 0.9277, 0.9839, 0.07229, 0.9557, 0.9277, 0.9839, 0.07229, 0.9839, 0.07229, 0.9557, 0.07229, 0.9839, 0.04487, 0.9765, 0.07229, 0.9557, 0.04487, 0.9765, 0.0594, 0.9519, 0.07229, 0.9557, 0.04487, 0.9765, 0.03005, 0.9593, 0.0594, 0.9519, 0.03005, 0.9593, 0.05105, 0.9427, 0.0594, 0.9519, 0.03005, 0.9593, 0.02191, 0.9399, 0.05105, 0.9427, 0.02191, 0.9399, 0.04895, 0.932, 0.05105, 0.9427, 0.02191, 0.9399, 0.02012, 0.9208, 0.04895, 0.932, 0.02012, 0.9208, 0.04839, 0.9208, 0.04895, 0.932, 0.02012, 0.9208, 0.02012, 0.6757, 0.04839, 0.9208, 0.04839, 0.9208, 0.02012, 0.6757, 0.04839, 0.6757, 0.02012, 0.6757, 0.02012, 0.3953, 0.04839, 0.6757, 0.02012, 0.3953, 0.04839, 0.3953, 0.04839, 0.6757, 0.02012, 0.3953, 0.04895, 0.3841, 0.04839, 0.3953, 0.02191, 0.3762, 0.04895, 0.3841, 0.02012, 0.3953, 0.02191, 0.3762, 0.05105, 0.3734, 0.04895, 0.3841, 0.03005, 0.3568, 0.05105, 0.3734, 0.02191, 0.3762, 0.03005, 0.3568, 0.0594, 0.3642, 0.05105, 0.3734, 0.04487, 0.3396, 0.0594, 0.3642, 0.03005, 0.3568, 0.04487, 0.3396, 0.07229, 0.3321, 0.0594, 0.3642, 0.07229, 0.3321, 0.07229, 0.3604, 0.0594, 0.3642, 0.07229, 0.3604, 0.07229, 0.3321, 0.9277, 0.3604, 0.07229, 0.3321, 0.9277, 0.3321, 0.9277, 0.3604, 0.9277, 0.3321, 0.9551, 0.3396, 0.9277, 0.3604, 0.9551, 0.3396, 0.9406, 0.3642, 0.9277, 0.3604, 0.9551, 0.3396, 0.97, 0.3568, 0.9406, 0.3642, 0.97, 0.3568, 0.9489, 0.3734, 0.9406, 0.3642, 0.97, 0.3568, 0.9781, 0.3762, 0.9489, 0.3734, 0.9781, 0.3762, 0.9511, 0.3841, 0.9489, 0.3734, 0.9781, 0.3762, 0.9799, 0.3953, 0.9511, 0.3841, 0.9799, 0.3953, 0.9516, 0.3953, 0.9511, 0.3841, 0.122, 0.8813, 0.3993, 0.8812, 0.1237, 0.8851, 0.3993, 0.8812, 0.3992, 0.8851, 0.1237, 0.8851, 0.3993, 0.8812, 0.64, 0.8851, 0.3992, 0.8851, 0.6417, 0.8813, 0.64, 0.8851, 0.3993, 0.8812, 0.6466, 0.7233, 0.6305, 0.7233, 0.6464, 0.7068, 0.6305, 0.7233, 0.6297, 0.7068, 0.6464, 0.7068, 0.6305, 0.7233, 0.6113, 0.7233, 0.6297, 0.7068, 0.6113, 0.7233, 0.6102, 0.7068, 0.6297, 0.7068, 0.6113, 0.7233, 0.5918, 0.7233, 0.6102, 0.7068, 0.5918, 0.7233, 0.5907, 0.7068, 0.6102, 0.7068, 0.5918, 0.7233, 0.5637, 0.7233, 0.5907, 0.7068, 0.5637, 0.7233, 0.5639, 0.7068, 0.5907, 0.7068, 0.5639, 0.7068, 0.5637, 0.7233, 0.4871, 0.7068, 0.4871, 0.7068, 0.5637, 0.7233, 0.4876, 0.7233, 0.4579, 0.7068, 0.4871, 0.7068, 0.4876, 0.7233, 0.4576, 0.7233, 0.4579, 0.7068, 0.4876, 0.7233, 0.4353, 0.7068, 0.4579, 0.7068, 0.4576, 0.7233, 0.435, 0.7233, 0.4353, 0.7068, 0.4576, 0.7233, 0.4149, 0.7233, 0.4353, 0.7068, 0.435, 0.7233, 0.4149, 0.7068, 0.4353, 0.7068, 0.4149, 0.7233, 0.3975, 0.7068, 0.4149, 0.7068, 0.4149, 0.7233, 0.398, 0.7233, 0.3975, 0.7068, 0.4149, 0.7233, 0.1203, 0.8531, 0.1203, 0.8288, 0.3994, 0.8531, 0.1203, 0.8288, 0.3994, 0.8288, 0.3994, 0.8531, 0.3994, 0.8531, 0.3994, 0.8288, 0.6434, 0.8531, 0.3994, 0.8288, 0.6434, 0.8288, 0.6434, 0.8531])
me_door_grate003_top_reference.materials.append(mat_door_grate001_metalgrate)
me_door_grate003_top_reference.materials.append(mat_door_grate001)
me_door_grate003_top_reference.use_remesh_fix_poles = True
me_door_grate003_top_reference.use_remesh_preserve_attributes = False
me_door_grate003_top_reference.use_mirror_vertex_groups = False
me_door_grate003_top_reference.update()
me_door_grate003_top_reference.normals_split_custom_set([tuple(v) for v in zip(*[iter([0.0002169, -1.0, 0.0005322, 9.891e-05, -1.0, 0.0005786, 0.0001766, -1.0, 0.0005274, 9.891e-05, -1.0, 0.0005786, 0.0001101, -1.0, 0.000575, 0.0001766, -1.0, 0.0005274, 9.891e-05, -1.0, 0.0005786, 0.000217, -1.0, 0.0005322, 0.0001101, -1.0, 0.000575, 0.000217, -1.0, 0.0005322, 0.0001767, -1.0, 0.0005274, 0.0001101, -1.0, 0.000575, 0.000217, -1.0, 0.0005322, 9.892e-05, -1.0, 0.0005787, 0.0001767, -1.0, 0.0005274, 9.892e-05, -1.0, 0.0005787, 0.00011, -1.0, 0.0005751, 0.0001767, -1.0, 0.0005274, 9.892e-05, -1.0, 0.0005787, 0.0002169, -1.0, 0.0005322, 0.00011, -1.0, 0.0005751, 0.0002169, -1.0, 0.0005322, 0.0001766, -1.0, 0.0005274, 0.00011, -1.0, 0.0005751, 0.0001766, -1.0, 0.0005274, 0.0001101, -1.0, 0.000575, 0.00011, -1.0, 0.0005751, 0.00011, -1.0, 0.0005751, 0.0001101, -1.0, 0.000575, 0.0001767, -1.0, 0.0005274, -2.113e-09, 0.0, 1.0, -2.113e-09, 0.0, 1.0, -2.113e-09, 0.0, 1.0, 1.057e-09, 0.0, 1.0, 1.057e-09, 0.0, 1.0, 1.057e-09, 0.0, 1.0, 0.0006739, -0.0004558, -1.0, 0.000673, -0.0004563, -1.0, 0.0006734, -0.000456, -1.0, 0.000673, -0.0004563, -1.0, 0.0006726, -0.0004566, -1.0, 0.0006734, -0.000456, -1.0, -0.0001797, -0.874, 0.4859, -0.0001785, -0.874, 0.4859, -0.0001795, -0.874, 0.4859, -0.0001785, -0.874, 0.4859, -0.0001783, -0.874, 0.4859, -0.0001795, -0.874, 0.4859, -0.0004739, 0.8745, 0.4851, -0.0004743, 0.8745, 0.4851, -0.0004739, 0.8745, 0.4851, -0.0004743, 0.8745, 0.4851, -0.0004744, 0.8745, 0.4851, -0.0004739, 0.8745, 0.4851, 0.0006765, -0.0004562, -1.0, 0.0006721, -0.0004576, -1.0, 0.0006744, -0.0004569, -1.0, 0.0006721, -0.0004576, -1.0, 0.0006699, -0.0004583, -1.0, 0.0006744, -0.0004569, -1.0, -1.0, -0.0001714, -0.000669, -1.0, -0.0001704, -0.000673, -1.0, -0.0001714, -0.0006693, -1.0, -0.0001702, -0.0006736, -1.0, -0.0001714, -0.0006693, -1.0, -0.0001704, -0.000673, -0.0006715, 0.0004585, 1.0, -0.0006715, 0.0004585, 1.0, -0.0006715, 0.0004585, 1.0, -0.0006715, 0.0004585, 1.0, -0.0006715, 0.0004585, 1.0, -0.0006715, 0.0004585, 1.0, 1.0, 0.00017, 0.0006737, 1.0, 0.0001698, 0.0006751, 1.0, 0.00017, 0.0006738, 1.0, 0.0001698, 0.0006751, 1.0, 0.0001698, 0.0006753, 1.0, 0.00017, 0.0006738, 1.0, 0.0001692, 0.000674, 1.0, 0.0001702, 0.0006749, 1.0, 0.0001693, 0.000674, 1.0, 0.0001702, 0.0006749, 1.0, 0.0001704, 0.000675, 1.0, 0.0001693, 0.000674, -0.0001786, -0.874, 0.4859, -0.000179, -0.874, 0.4859, -0.0001786, -0.874, 0.4859, -0.000179, -0.874, 0.4859, -0.000179, -0.874, 0.4859, -0.0001786, -0.874, 0.4859, -0.702, -0.3602, 0.6144, -0.702, -0.3602, 0.6144, -0.702, -0.3602, 0.6144, -0.702, -0.3602, 0.6144, -0.702, -0.3602, 0.6144, -0.702, -0.3602, 0.6144, -0.8528, -0.381, 0.3573, -0.8527, -0.3811, 0.3572, -0.8528, -0.3809, 0.3573, -0.8527, -0.3811, 0.3572, -0.8528, -0.3809, 0.3573, -0.8528, -0.3809, 0.3573, -0.2311, -0.4245, 0.8755, -0.2311, -0.4245, 0.8755, -0.2311, -0.4245, 0.8755, -0.2311, -0.4245, 0.8755, -0.2311, -0.4245, 0.8755, -0.2311, -0.4244, 0.8755, -0.9045, -0.4185, 0.08211, -0.9045, -0.4185, 0.08211, -0.9045, -0.4185, 0.08211, -0.9045, -0.4185, 0.08211, -0.9045, -0.4185, 0.08211, -0.9045, -0.4185, 0.08211, 0.7013, -0.3599, 0.6154, 0.7013, -0.3599, 0.6154, 0.7013, -0.3599, 0.6154, 0.7013, -0.3599, 0.6154, 0.7013, -0.3599, 0.6154, 0.7013, -0.3599, 0.6154, 0.23, -0.4244, 0.8758, 0.23, -0.4244, 0.8758, 0.23, -0.4244, 0.8758, 0.23, -0.4244, 0.8758, 0.23, -0.4244, 0.8758, 0.23, -0.4244, 0.8758, -0.0003891, -0.5129, 0.8584, -0.0003891, -0.5129, 0.8584, -0.0003889, -0.513, 0.8584, -0.0003891, -0.5129, 0.8584, -0.0003888, -0.513, 0.8584, -0.0003889, -0.513, 0.8584, 0.8525, -0.3806, 0.3584, 0.8523, -0.3809, 0.3584, 0.8525, -0.3805, 0.3584, 0.8525, -0.3805, 0.3584, 0.8523, -0.3809, 0.3584, 0.8523, -0.3809, 0.3584, 0.9045, -0.4182, 0.08333, 0.9045, -0.4182, 0.08332, 0.9045, -0.4182, 0.08333, 0.9045, -0.4182, 0.08333, 0.9045, -0.4182, 0.08332, 0.9045, -0.4182, 0.08332, 0.7021, -0.3605, -0.6141, 0.7021, -0.3605, -0.6141, 0.7021, -0.3605, -0.6141, 0.7021, -0.3605, -0.6141, 0.7021, -0.3605, -0.6141, 0.7021, -0.3605, -0.6141, 0.8528, -0.3812, -0.3569, 0.8528, -0.3812, -0.3569, 0.8529, -0.3809, -0.3569, 0.8528, -0.3812, -0.3569, 0.8529, -0.3809, -0.3569, 0.8529, -0.3809, -0.3569, 0.2312, -0.4253, -0.875, 0.2312, -0.4253, -0.875, 0.2312, -0.4253, -0.875, 0.2312, -0.4253, -0.875, 0.2312, -0.4253, -0.875, 0.2312, -0.4252, -0.8751, 0.9002, -0.4355, 0.001209, 0.9002, -0.4355, 0.001209, 0.9008, -0.4341, 0.001115, 0.9002, -0.4355, 0.001209, 0.9009, -0.4341, 0.001115, 0.9008, -0.4341, 0.001115, 0.9008, -0.4341, 0.001115, 0.9009, -0.4341, 0.001115, 0.9004, -0.435, 0.001012, 0.9004, -0.4351, 0.001014, 0.9008, -0.4341, 0.001115, 0.9004, -0.435, 0.001012, 0.9047, -0.4182, -0.08172, 0.9047, -0.4182, -0.08171, 0.9047, -0.4181, -0.0817, 0.9047, -0.4182, -0.08171, 0.9047, -0.4181, -0.0817, 0.9047, -0.4181, -0.0817, -0.7011, -0.3607, -0.615, -0.7011, -0.3607, -0.615, -0.7011, -0.3608, -0.615, -0.7011, -0.3607, -0.615, -0.7011, -0.3608, -0.615, -0.7011, -0.3608, -0.615, -0.2299, -0.4253, -0.8754, -0.2299, -0.4253, -0.8754, -0.2299, -0.4253, -0.8754, -0.2299, -0.4253, -0.8754, -0.2299, -0.4253, -0.8754, -0.2299, -0.4253, -0.8754, 0.0005266, -0.5137, -0.858, 0.0005266, -0.5137, -0.858, 0.000526, -0.5138, -0.8579, 0.0005266, -0.5137, -0.858, 0.000526, -0.5138, -0.8579, 0.000526, -0.5138, -0.8579, -0.8523, -0.3813, -0.3581, -0.8523, -0.3814, -0.3581, -0.8523, -0.3813, -0.3581, -0.8523, -0.3813, -0.3581, -0.8523, -0.3814, -0.3581, -0.8523, -0.3814, -0.3581, -0.9044, -0.4185, -0.08293, -0.9044, -0.4185, -0.08293, -0.9044, -0.4185, -0.08293, -0.9044, -0.4185, -0.08293, -0.9044, -0.4185, -0.08293, -0.9044, -0.4185, -0.08293, -0.9001, -0.4357, -0.0006098, -0.9002, -0.4354, -0.0005643, -0.9001, -0.4356, -0.0006096, -0.9001, -0.4356, -0.0006096, -0.9002, -0.4354, -0.0005643, -0.9002, -0.4354, -0.0005642, -0.9002, -0.4354, -0.0005642, -0.9002, -0.4354, -0.0005643, -0.9004, -0.4351, -0.0005323, -0.9004, -0.4351, -0.0005321, -0.9004, -0.4351, -0.0005323, -0.9002, -0.4354, -0.0005643, 0.7739, 0.6323, -0.03662, 0.7739, 0.6322, -0.03656, 0.7273, 0.6617, -0.1821, 0.7274, 0.6617, -0.1821, 0.7273, 0.6617, -0.1821, 0.7739, 0.6322, -0.03656, 0.7273, 0.6617, -0.1821, 0.7274, 0.6617, -0.1821, 0.6222, 0.679, -0.3897, 0.6217, 0.679, -0.3904, 0.6222, 0.679, -0.3897, 0.7274, 0.6617, -0.1821, 0.6217, 0.679, -0.3904, 0.3955, 0.6439, -0.6549, 0.6222, 0.679, -0.3897, 0.6222, 0.679, -0.3897, 0.3955, 0.6439, -0.6549, 0.3955, 0.6439, -0.6549, 0.3955, 0.6439, -0.6549, 0.1084, 0.5314, -0.8401, 0.3955, 0.6439, -0.6549, 0.3955, 0.6439, -0.6549, 0.1084, 0.5314, -0.8401, 0.1084, 0.5314, -0.8401, 0.1084, 0.5314, -0.8401, -0.1075, 0.5314, -0.8403, 0.1084, 0.5314, -0.8401, -0.1075, 0.5314, -0.8403, -0.1076, 0.5314, -0.8403, 0.1084, 0.5314, -0.8401, -0.3949, 0.6438, -0.6555, -0.1076, 0.5314, -0.8403, -0.1075, 0.5314, -0.8403, -0.3948, 0.6438, -0.6555, -0.3949, 0.6438, -0.6555, -0.1075, 0.5314, -0.8403, -0.6216, 0.6788, -0.391, -0.3949, 0.6438, -0.6555, -0.3948, 0.6438, -0.6555, -0.6217, 0.6788, -0.3909, -0.6216, 0.6788, -0.391, -0.3948, 0.6438, -0.6555, -0.6217, 0.6788, -0.3909, -0.7273, 0.6614, -0.1831, -0.6216, 0.6788, -0.391, -0.7273, 0.6614, -0.1831, -0.6216, 0.6788, -0.391, -0.7273, 0.6614, -0.1831, -0.7273, 0.6614, -0.1831, -0.774, 0.632, -0.03782, -0.7273, 0.6614, -0.1831, -0.774, 0.6321, -0.03799, -0.7273, 0.6614, -0.1831, -0.774, 0.632, -0.03782, -0.7122, 0.3226, 0.6235, -0.7122, 0.3226, 0.6235, -0.7122, 0.3226, 0.6235, -0.7122, 0.3226, 0.6235, -0.7122, 0.3226, 0.6235, -0.7122, 0.3226, 0.6235, -0.8653, 0.3478, 0.3611, -0.8652, 0.3479, 0.3611, -0.8653, 0.3478, 0.3611, -0.8653, 0.3478, 0.3611, -0.8652, 0.3479, 0.3611, -0.8652, 0.3478, 0.3611, -0.232, 0.3929, 0.8899, -0.232, 0.3929, 0.8899, -0.232, 0.3929, 0.8899, -0.232, 0.3929, 0.8899, -0.232, 0.3929, 0.8898, -0.232, 0.3929, 0.8899, -0.9176, 0.3891, 0.08135, -0.9176, 0.3891, 0.08135, -0.9176, 0.3891, 0.08135, -0.9176, 0.3891, 0.08135, -0.9176, 0.3891, 0.08135, -0.9176, 0.3891, 0.08135, 0.7112, 0.3228, 0.6245, 0.7112, 0.3229, 0.6245, 0.7112, 0.3229, 0.6245, 0.7112, 0.3229, 0.6245, 0.7112, 0.3229, 0.6245, 0.7112, 0.3228, 0.6245, -0.0005253, 0.4904, 0.8715, -0.0005315, 0.4891, 0.8722, -0.0005265, 0.4902, 0.8716, -0.0005265, 0.4902, 0.8716, -0.0005315, 0.4891, 0.8722, -0.0005312, 0.4892, 0.8722, 0.2307, 0.3929, 0.8902, 0.2307, 0.3929, 0.8902, 0.2307, 0.3929, 0.8902, 0.2307, 0.3929, 0.8902, 0.2307, 0.3929, 0.8902, 0.2306, 0.3929, 0.8902, 0.8645, 0.3483, 0.3623, 0.8645, 0.3484, 0.3623, 0.8647, 0.3479, 0.3623, 0.8645, 0.3484, 0.3623, 0.8647, 0.3479, 0.3623, 0.8647, 0.3479, 0.3623, 0.9174, 0.3894, 0.08258, 0.9174, 0.3893, 0.08258, 0.9174, 0.3894, 0.08259, 0.9174, 0.3893, 0.08258, 0.9174, 0.3894, 0.08259, 0.9174, 0.3894, 0.08259, 0.7121, 0.3222, -0.6238, 0.7121, 0.3222, -0.6238, 0.7121, 0.3222, -0.6238, 0.7121, 0.3222, -0.6238, 0.7121, 0.3222, -0.6238, 0.7121, 0.3222, -0.6238, 0.8651, 0.3479, -0.3614, 0.8652, 0.3477, -0.3614, 0.8651, 0.3479, -0.3614, 0.8651, 0.3479, -0.3614, 0.8652, 0.3477, -0.3614, 0.8651, 0.3477, -0.3614, 0.2319, 0.3921, -0.8902, 0.2319, 0.3921, -0.8902, 0.2319, 0.3921, -0.8902, 0.2319, 0.3921, -0.8902, 0.2319, 0.3921, -0.8902, 0.2319, 0.3921, -0.8902, 0.9139, 0.4058, 0.0006644, 0.914, 0.4057, 0.0005951, 0.9139, 0.4059, 0.0006629, 0.9139, 0.4059, 0.0006629, 0.914, 0.4057, 0.0005951, 0.914, 0.4056, 0.0005952, 0.914, 0.4056, 0.0005952, 0.914, 0.4057, 0.0005951, 0.914, 0.4056, 0.0005201, 0.914, 0.4056, 0.0005195, 0.914, 0.4056, 0.0005201, 0.914, 0.4057, 0.0005951, -0.7313, -0.6812, -0.03507, -0.6838, -0.7093, -0.1712, -0.7313, -0.6812, -0.03501, -0.6838, -0.7093, -0.1712, -0.6838, -0.7093, -0.1712, -0.7313, -0.6812, -0.03507, -0.6838, -0.7093, -0.1712, -0.5827, -0.7259, -0.3654, -0.6838, -0.7093, -0.1712, -0.5822, -0.7259, -0.3661, -0.5827, -0.7259, -0.3654, -0.6838, -0.7093, -0.1712, -0.5822, -0.7259, -0.3661, -0.3709, -0.6925, -0.6188, -0.5827, -0.7259, -0.3654, -0.3709, -0.6925, -0.6188, -0.3708, -0.6925, -0.6188, -0.5827, -0.7259, -0.3654, -0.3709, -0.6925, -0.6188, -0.1024, -0.5821, -0.8066, -0.3708, -0.6925, -0.6188, -0.1024, -0.5821, -0.8066, -0.1023, -0.5821, -0.8067, -0.3708, -0.6925, -0.6188, -0.1024, -0.5821, -0.8066, 0.1035, -0.5821, -0.8065, -0.1023, -0.5821, -0.8067, 0.1035, -0.5821, -0.8065, -0.1023, -0.5821, -0.8067, 0.1035, -0.5821, -0.8065, 0.1035, -0.5821, -0.8065, 0.3719, -0.6924, -0.6183, 0.1035, -0.5821, -0.8065, 0.3719, -0.6923, -0.6183, 0.3719, -0.6924, -0.6183, 0.1035, -0.5821, -0.8065, 0.3719, -0.6923, -0.6183, 0.5831, -0.7257, -0.3652, 0.3719, -0.6924, -0.6183, 0.5833, -0.7257, -0.3648, 0.5831, -0.7257, -0.3652, 0.3719, -0.6923, -0.6183, 0.5833, -0.7257, -0.3648, 0.6842, -0.7091, -0.1703, 0.5831, -0.7257, -0.3652, 0.6842, -0.7091, -0.1703, 0.6842, -0.7091, -0.1703, 0.5831, -0.7257, -0.3652, 0.6842, -0.7091, -0.1703, 0.7316, -0.6809, -0.03382, 0.6842, -0.7091, -0.1703, 0.7316, -0.6809, -0.03382, 0.7316, -0.6809, -0.03375, 0.6842, -0.7091, -0.1703, 0.9175, 0.3892, -0.08169, 0.9175, 0.3892, -0.08169, 0.9175, 0.3892, -0.08169, 0.9175, 0.3892, -0.08169, 0.9175, 0.3892, -0.08169, 0.9175, 0.3892, -0.08169, -0.7113, 0.322, -0.6248, -0.7113, 0.322, -0.6248, -0.7113, 0.322, -0.6248, -0.7113, 0.322, -0.6248, -0.7113, 0.322, -0.6248, -0.7113, 0.322, -0.6248, 0.0003998, 0.4889, -0.8724, 0.0003992, 0.489, -0.8723, 0.0003998, 0.4889, -0.8724, 0.0003998, 0.4889, -0.8724, 0.0003992, 0.489, -0.8723, 0.0003992, 0.489, -0.8723, -0.2308, 0.392, -0.8905, -0.2308, 0.392, -0.8905, -0.2308, 0.392, -0.8905, -0.2308, 0.392, -0.8905, -0.2308, 0.392, -0.8905, -0.2308, 0.392, -0.8905, -0.8648, 0.3474, -0.3626, -0.8648, 0.3474, -0.3626, -0.8647, 0.3476, -0.3626, -0.8648, 0.3474, -0.3626, -0.8647, 0.3476, -0.3626, -0.8647, 0.3476, -0.3626, -0.9175, 0.3889, -0.08293, -0.9175, 0.3889, -0.08293, -0.9175, 0.3889, -0.08293, -0.9175, 0.3889, -0.08293, -0.9175, 0.3889, -0.08293, -0.9175, 0.3889, -0.08293, -0.914, 0.4058, -0.001189, -0.9138, 0.4062, -0.001198, -0.9141, 0.4054, -0.001111, -0.9138, 0.4062, -0.001198, -0.9141, 0.4055, -0.001111, -0.9141, 0.4054, -0.001111, -0.9141, 0.4054, -0.001111, -0.9141, 0.4055, -0.001111, -0.9139, 0.4058, -0.001036, -0.9139, 0.4059, -0.001036, -0.9141, 0.4054, -0.001111, -0.9139, 0.4058, -0.001036, -1.0, -0.00017, -0.0006754, -1.0, -0.0001694, -0.0006799, -1.0, -0.0001699, -0.0006758, -1.0, -0.0001694, -0.0006806, -1.0, -0.0001699, -0.0006758, -1.0, -0.0001694, -0.0006799, -0.000673, 0.0004575, 1.0, -0.000673, 0.0004578, 1.0, -0.000673, 0.0004577, 1.0, -0.000673, 0.0004578, 1.0, -0.000673, 0.000458, 1.0, -0.000673, 0.0004577, 1.0, -0.0004744, 0.8745, 0.4851, -0.0004747, 0.8745, 0.4851, -0.0004745, 0.8745, 0.4851, -0.0004747, 0.8745, 0.4851, -0.0004747, 0.8745, 0.4851, -0.0004745, 0.8745, 0.4851, 0.7421, -0.0001829, -0.6703, 0.7421, -0.0001822, -0.6703, 0.7421, -0.0001827, -0.6703, 0.7421, -0.0001822, -0.6703, 0.7421, -0.000182, -0.6703, 0.7421, -0.0001827, -0.6703, 0.9814, 7.772e-05, -0.1918, 0.9814, 7.591e-05, -0.1918, 0.9814, 7.724e-05, -0.1918, 0.9814, 7.591e-05, -0.1918, 0.9814, 7.542e-05, -0.1918, 0.9814, 7.724e-05, -0.1918, 0.2804, -0.0003949, -0.9599, 0.2805, -0.0003914, -0.9599, 0.2804, -0.0003938, -0.9599, 0.2805, -0.0003914, -0.9599, 0.2805, -0.0003902, -0.9599, 0.2804, -0.0003938, -0.9599, 0.9997, 0.0001597, -0.02445, 0.9997, 0.0001594, -0.02446, 0.9988, 0.000148, -0.04975, 0.9997, 0.0001594, -0.02446, 0.9988, 0.0001468, -0.04976, 0.9988, 0.000148, -0.04975, 0.0005335, -0.0004551, -1.0, 0.0005335, -0.0004581, -1.0, 0.0005335, -0.0004552, -1.0, 0.0005335, -0.0004552, -1.0, 0.0005335, -0.0004581, -1.0, 0.0005335, -0.0004582, -1.0, -0.7412, -0.0004325, -0.6713, -0.7412, -0.0004344, -0.6713, -0.7412, -0.0004385, -0.6713, -0.7412, -0.0004344, -0.6713, -0.7412, -0.0004403, -0.6713, -0.7412, -0.0004385, -0.6713, -0.9812, -0.0002543, -0.1931, -0.9812, -0.0002543, -0.1931, -0.9812, -0.0002543, -0.1931, -0.9812, -0.0002543, -0.1931, -0.9812, -0.0002543, -0.1931, -0.9812, -0.0002543, -0.1931, -0.2791, -0.0004969, -0.9603, -0.2791, -0.0004945, -0.9603, -0.2791, -0.0004899, -0.9602, -0.2791, -0.0004945, -0.9603, -0.2792, -0.0004876, -0.9602, -0.2791, -0.0004899, -0.9602, -0.9987, -0.0001966, -0.0511, -0.9987, -0.0001959, -0.0511, -0.9987, -0.0001939, -0.0511, -0.9987, -0.0001959, -0.0511, -0.9987, -0.0001932, -0.0511, -0.9987, -0.0001939, -0.0511, -0.7421, 0.0001798, 0.6703, -0.7421, 0.0001819, 0.6703, -0.7421, 0.0001805, 0.6703, -0.7421, 0.0001819, 0.6703, -0.7421, 0.0001825, 0.6703, -0.7421, 0.0001805, 0.6703, -0.9814, -7.419e-05, 0.1917, -0.9814, -8.095e-05, 0.1918, -0.9814, -7.598e-05, 0.1918, -0.9814, -8.095e-05, 0.1918, -0.9814, -8.274e-05, 0.1918, -0.9814, -7.598e-05, 0.1918, -0.2804, 0.0003942, 0.9599, -0.2804, 0.0003911, 0.9599, -0.2804, 0.0003932, 0.9599, -0.2804, 0.0003911, 0.9599, -0.2804, 0.00039, 0.9599, -0.2804, 0.0003932, 0.9599, -0.9997, -0.0001562, 0.02438, -0.9997, -0.000156, 0.02438, -0.9988, -0.0001447, 0.04975, -0.9997, -0.000156, 0.02438, -0.9988, -0.0001439, 0.04975, -0.9988, -0.0001447, 0.04975, -0.0005335, 0.0004551, 1.0, -0.0005335, 0.0004552, 1.0, -0.0005335, 0.0004581, 1.0, -0.0005335, 0.0004552, 1.0, -0.0005335, 0.0004582, 1.0, -0.0005335, 0.0004581, 1.0, -1.0, -0.0001689, -0.0008535, -1.0, -0.0001702, -0.0009321, -1.0, -0.0001689, -0.0008536, -1.0, -0.0001689, -0.0008536, -1.0, -0.0001702, -0.0009321, -1.0, -0.0001699, -0.0009322, -1.0, -0.0001702, -0.0009321, -0.9997, -0.000156, 0.02438, -1.0, -0.0001699, -0.0009322, -1.0, -0.0001699, -0.0009322, -0.9997, -0.000156, 0.02438, -0.9997, -0.0001562, 0.02438, 0.7739, 0.6322, -0.03656, 0.7739, 0.6323, -0.03662, 0.7822, 0.623, 0.0003363, 0.7822, 0.623, 0.0003363, 0.7739, 0.6323, -0.03662, 0.7822, 0.623, 0.0003363, 0.7822, 0.623, 0.0003363, 0.7822, 0.623, 0.0003363, 0.7738, 0.6323, 0.03721, 0.7738, 0.6323, 0.0371, 0.7822, 0.623, 0.0003363, 0.7738, 0.6323, 0.03721, 0.7412, 0.0004356, 0.6713, 0.7412, 0.0004356, 0.6713, 0.7412, 0.0004356, 0.6713, 0.7412, 0.0004356, 0.6713, 0.7412, 0.0004356, 0.6713, 0.7412, 0.0004356, 0.6713, 0.9812, 0.0002579, 0.1931, 0.9812, 0.0002571, 0.1931, 0.9812, 0.0002551, 0.1931, 0.9812, 0.0002571, 0.1931, 0.9812, 0.0002544, 0.1931, 0.9812, 0.0002551, 0.1931, 0.2791, 0.0004912, 0.9603, 0.2791, 0.0004903, 0.9603, 0.2791, 0.0004885, 0.9603, 0.2791, 0.0004903, 0.9603, 0.2791, 0.0004876, 0.9603, 0.2791, 0.0004885, 0.9603, 0.9987, 0.0001966, 0.0511, 0.9987, 0.0001959, 0.0511, 0.9987, 0.0001939, 0.0511, 0.9987, 0.0001959, 0.0511, 0.9987, 0.0001932, 0.0511, 0.9987, 0.0001939, 0.0511, 0.0001354, -1.0, 0.0004589, 0.0001354, -1.0, 0.0004589, 0.0001354, -1.0, 0.0004589, 0.0001354, -1.0, 0.0004587, 0.0001354, -1.0, 0.0004587, 0.0001354, -1.0, 0.0004587, -0.0001354, 1.0, -0.0004583, -0.0001354, 1.0, -0.0004583, -0.0001354, 1.0, -0.0004583, -0.0001354, 1.0, -0.0004583, -0.0001354, 1.0, -0.0004583, -0.0001354, 1.0, -0.0004583, 0.0005396, -0.0004745, -1.0, 0.0005392, -0.0004507, -1.0, 0.0005396, -0.0004743, -1.0, 0.0005396, -0.0004743, -1.0, 0.0005392, -0.0004507, -1.0, 0.0005392, -0.0004505, -1.0, -0.0005394, 0.0004505, 1.0, -0.0005394, 0.0004505, 1.0, -0.0005394, 0.0004505, 1.0, -0.0005395, 0.0004565, 1.0, -0.0005395, 0.0004565, 1.0, -0.0005395, 0.0004565, 1.0, 0.0001356, -1.0, 0.0004583, 0.0001356, -1.0, 0.0004583, 0.0001356, -1.0, 0.0004583, 0.0001356, -1.0, 0.0004583, 0.0001356, -1.0, 0.0004583, 0.0001356, -1.0, 0.0004583, -0.0001356, 1.0, -0.0004587, -0.0001356, 1.0, -0.0004588, -0.0001356, 1.0, -0.0004587, -0.0001356, 1.0, -0.0004588, -0.0001356, 1.0, -0.0004588, -0.0001356, 1.0, -0.0004587, 1.691e-08, 0.0, -1.0, -1.66e-08, 0.0, -1.0, 1.66e-08, 0.0, -1.0, 1.66e-08, 0.0, -1.0, -1.66e-08, 0.0, -1.0, -1.691e-08, 0.0, -1.0, 1.691e-08, 0.0, 1.0, 1.691e-08, 0.0, 1.0, 1.691e-08, 0.0, 1.0, -1.691e-08, 0.0, 1.0, -1.691e-08, 0.0, 1.0, -1.691e-08, 0.0, 1.0, 0.0001356, -1.0, 0.0004588, 0.0001356, -1.0, 0.0004588, 0.0001356, -1.0, 0.0004588, 0.0001356, -1.0, 0.0004586, 0.0001356, -1.0, 0.0004586, 0.0001356, -1.0, 0.0004586, -0.0001356, 1.0, -0.0004588, -0.0001356, 1.0, -0.0004583, -0.0001356, 1.0, -0.0004587, -0.0001356, 1.0, -0.0004583, -0.0001356, 1.0, -0.0004583, -0.0001356, 1.0, -0.0004587, 1.057e-09, 0.0, -1.0, 9.615e-12, 0.0, -1.0, 1.047e-09, 0.0, -1.0, 1.047e-09, 0.0, -1.0, 9.615e-12, 0.0, -1.0, 0.0, 0.0, -1.0, 0.9989, 0.0001465, -0.04719, 0.9989, 0.0001459, -0.04719, 1.0, 0.0001774, 0.0009372, 1.0, 0.0001774, 0.0009372, 0.9989, 0.0001459, -0.04719, 1.0, 0.0001776, 0.0009371, 1.0, 0.0001774, 0.0009372, 1.0, 0.0001776, 0.0009371, 0.9988, 0.0001906, 0.0488, 0.9988, 0.0001906, 0.0488, 1.0, 0.0001776, 0.0009371, 0.9988, 0.0001888, 0.0488, -0.7741, 0.632, 0.03589, -0.7741, 0.632, 0.03598, -0.7276, 0.6616, 0.1815, -0.7276, 0.6616, 0.1815, -0.7276, 0.6616, 0.1815, -0.7741, 0.632, 0.03598, -0.7276, 0.6616, 0.1815, -0.7276, 0.6616, 0.1815, -0.6224, 0.6791, 0.3891, -0.6219, 0.6791, 0.3898, -0.6224, 0.6791, 0.3891, -0.7276, 0.6616, 0.1815, -0.6219, 0.6791, 0.3898, -0.3957, 0.6444, 0.6544, -0.6224, 0.6791, 0.3891, -0.6224, 0.6791, 0.3891, -0.3957, 0.6444, 0.6544, -0.3957, 0.6444, 0.6544, -0.3957, 0.6444, 0.6544, -0.1085, 0.5322, 0.8396, -0.3957, 0.6444, 0.6544, -0.3957, 0.6444, 0.6544, -0.1085, 0.5322, 0.8396, -0.1085, 0.5322, 0.8396, -0.1085, 0.5322, 0.8396, 0.1074, 0.5322, 0.8398, -0.1085, 0.5322, 0.8396, 0.1074, 0.5322, 0.8398, 0.1074, 0.5322, 0.8398, -0.1085, 0.5322, 0.8396, 0.3946, 0.6445, 0.6549, 0.1074, 0.5322, 0.8398, 0.1074, 0.5322, 0.8398, 0.3947, 0.6445, 0.6549, 0.3946, 0.6445, 0.6549, 0.1074, 0.5322, 0.8398, 0.6211, 0.6794, 0.3907, 0.3946, 0.6445, 0.6549, 0.3947, 0.6445, 0.6549, 0.6217, 0.6793, 0.3899, 0.6211, 0.6794, 0.3907, 0.3947, 0.6445, 0.6549, 0.6217, 0.6793, 0.3899, 0.7271, 0.6618, 0.1824, 0.6211, 0.6794, 0.3907, 0.7271, 0.6618, 0.1825, 0.6211, 0.6794, 0.3907, 0.7271, 0.6618, 0.1824, 0.7271, 0.6618, 0.1824, 0.7738, 0.6323, 0.0371, 0.7271, 0.6618, 0.1825, 0.7738, 0.6323, 0.03721, 0.7271, 0.6618, 0.1825, 0.7738, 0.6323, 0.0371, -0.9988, -0.0001913, -0.04887, -0.9691, -0.0002774, -0.2466, -0.9988, -0.0001931, -0.04888, -0.9691, -0.0002774, -0.2466, -0.9691, -0.000279, -0.2466, -0.9988, -0.0001931, -0.04888, -0.9691, -0.0002774, -0.2466, -0.8466, -0.0003903, -0.5323, -0.9691, -0.000279, -0.2466, -0.8466, -0.0003903, -0.5323, -0.8466, -0.0003891, -0.5323, -0.9691, -0.000279, -0.2466, -0.8466, -0.0003903, -0.5323, -0.529, -0.0004811, -0.8486, -0.8466, -0.0003891, -0.5323, -0.529, -0.0004811, -0.8486, -0.529, -0.0004779, -0.8486, -0.8466, -0.0003891, -0.5323, -0.529, -0.0004811, -0.8486, -0.1318, -0.0004724, -0.9913, -0.529, -0.0004779, -0.8486, -0.1318, -0.0004724, -0.9913, -0.1318, -0.0004706, -0.9913, -0.529, -0.0004779, -0.8486, -0.1318, -0.0004706, -0.9913, -0.1318, -0.0004724, -0.9913, 0.133, -0.0004305, -0.9911, 0.133, -0.0004299, -0.9911, -0.1318, -0.0004706, -0.9913, 0.133, -0.0004305, -0.9911, 0.5301, -0.0002995, -0.8479, 0.133, -0.0004299, -0.9911, 0.133, -0.0004305, -0.9911, 0.5301, -0.0003, -0.8479, 0.5301, -0.0002995, -0.8479, 0.133, -0.0004305, -0.9911, 0.8473, -0.0001006, -0.5311, 0.5301, -0.0002995, -0.8479, 0.5301, -0.0003, -0.8479, 0.8473, -0.0001011, -0.5311, 0.8473, -0.0001006, -0.5311, 0.5301, -0.0003, -0.8479, 0.9694, 5.157e-05, -0.2453, 0.8473, -0.0001006, -0.5311, 0.8473, -0.0001011, -0.5311, 0.9694, 5.002e-05, -0.2453, 0.9694, 5.157e-05, -0.2453, 0.8473, -0.0001011, -0.5311, 0.9989, 0.0001465, -0.04719, 0.9694, 5.157e-05, -0.2453, 0.9694, 5.002e-05, -0.2453, 0.9989, 0.0001459, -0.04719, 0.9989, 0.0001465, -0.04719, 0.9694, 5.002e-05, -0.2453, 0.7315, -0.6809, 0.0357, 0.684, -0.709, 0.1719, 0.7315, -0.6809, 0.03571, 0.684, -0.7089, 0.1718, 0.684, -0.709, 0.1719, 0.7315, -0.6809, 0.0357, 0.684, -0.7089, 0.1718, 0.5829, -0.7254, 0.3661, 0.684, -0.709, 0.1719, 0.5825, -0.7254, 0.3668, 0.5829, -0.7254, 0.3661, 0.684, -0.7089, 0.1718, 0.5825, -0.7254, 0.3668, 0.3711, -0.6918, 0.6194, 0.5829, -0.7254, 0.3661, 0.3711, -0.6918, 0.6194, 0.3711, -0.6918, 0.6194, 0.5829, -0.7254, 0.3661, 0.3711, -0.6918, 0.6194, 0.1025, -0.5813, 0.8072, 0.3711, -0.6918, 0.6194, 0.1025, -0.5813, 0.8072, 0.1025, -0.5813, 0.8072, 0.3711, -0.6918, 0.6194, 0.1025, -0.5813, 0.8072, -0.1033, -0.5814, 0.8071, 0.1025, -0.5813, 0.8072, -0.1033, -0.5814, 0.807, 0.1025, -0.5813, 0.8072, -0.1033, -0.5814, 0.8071, -0.1033, -0.5814, 0.8071, -0.3717, -0.6919, 0.6189, -0.1033, -0.5814, 0.807, -0.3717, -0.6919, 0.6189, -0.3717, -0.6919, 0.6189, -0.1033, -0.5814, 0.8071, -0.3717, -0.6919, 0.6189, -0.5829, -0.7256, 0.3658, -0.3717, -0.6919, 0.6189, -0.5828, -0.7256, 0.366, -0.5829, -0.7256, 0.3658, -0.3717, -0.6919, 0.6189, -0.5828, -0.7256, 0.366, -0.684, -0.7092, 0.1709, -0.5829, -0.7256, 0.3658, -0.684, -0.7092, 0.1709, -0.684, -0.7092, 0.1709, -0.5829, -0.7256, 0.3658, -0.684, -0.7092, 0.1709, -0.7313, -0.6811, 0.03456, -0.684, -0.7092, 0.1709, -0.7313, -0.6811, 0.03456, -0.7313, -0.6811, 0.03464, -0.684, -0.7092, 0.1709, -0.9988, -0.0001931, -0.04888, -1.0, -0.0001657, -0.0009365, -0.9988, -0.0001913, -0.04887, -1.0, -0.0001657, -0.0009365, -1.0, -0.0001657, -0.0009365, -0.9988, -0.0001913, -0.04887, -1.0, -0.0001657, -0.0009365, -0.9989, -0.0001467, 0.04727, -1.0, -0.0001657, -0.0009365, -0.9989, -0.0001467, 0.04727, -0.9989, -0.0001459, 0.04727, -1.0, -0.0001657, -0.0009365, 0.7316, -0.6809, -0.03382, 0.7406, -0.6719, 0.001122, 0.7316, -0.6809, -0.03375, 0.7406, -0.6719, 0.001122, 0.7316, -0.6809, -0.03375, 0.7406, -0.6719, 0.001122, 0.7315, -0.6809, 0.03571, 0.7406, -0.6719, 0.001122, 0.7406, -0.6719, 0.001122, 0.7315, -0.6809, 0.0357, 0.7315, -0.6809, 0.03571, 0.7406, -0.6719, 0.001122, -0.0001698, 1.0, -0.0005763, -0.0001698, 1.0, -0.0005711, -0.0001697, 1.0, -0.0006336, -0.0001697, 1.0, -0.0006336, -0.0001698, 1.0, -0.0005711, -0.0001697, 1.0, -0.0006335, -0.0001694, 1.0, -0.0005212, -0.0001697, 1.0, -0.0006336, -0.0001697, 1.0, -0.0006335, -0.0001694, 1.0, -0.0005182, -0.0001694, 1.0, -0.0005212, -0.0001697, 1.0, -0.0006335, -0.0001694, 1.0, -0.0005182, -0.0001695, 1.0, -0.0004582, -0.0001694, 1.0, -0.0005212, -0.0001696, 1.0, -0.0004586, -0.0001694, 1.0, -0.0005212, -0.0001695, 1.0, -0.0004582, -0.0001695, 1.0, -0.0004582, -0.0001694, 1.0, -0.0004589, -0.0001696, 1.0, -0.0004586, -0.0001694, 1.0, -0.0004589, -0.0001696, 1.0, -0.0004586, -0.0001694, 1.0, -0.0004589, -0.0001691, 1.0, -0.0005701, -0.0001693, 1.0, -0.0004584, -0.0001691, 1.0, -0.0005752, -0.0001693, 1.0, -0.0004583, -0.0001691, 1.0, -0.0005752, -0.0001693, 1.0, -0.0004584, -0.0001693, 1.0, -0.0004584, -0.0001695, 1.0, -0.0004579, -0.0001693, 1.0, -0.0004583, -0.0001695, 1.0, -0.0004582, -0.0001693, 1.0, -0.0004583, -0.0001695, 1.0, -0.0004579, -0.0001695, 1.0, -0.0004579, -0.0001695, 1.0, -0.0004585, -0.0001695, 1.0, -0.0004582, -0.0001694, 1.0, -0.0004587, -0.0001695, 1.0, -0.0004582, -0.0001695, 1.0, -0.0004585, -0.0001695, 1.0, -0.0004585, -0.0001531, 1.0, -0.0004589, -0.0001694, 1.0, -0.0004587, -0.00015, 1.0, -0.0004589, -0.0001694, 1.0, -0.0004587, -0.0001531, 1.0, -0.0004589, -0.00015, 1.0, -0.0004589, -0.0001531, 1.0, -0.0004589, -0.0001529, 1.0, -0.0004589, -0.00015, 1.0, -0.0004588, -0.00015, 1.0, -0.0004589, -0.0001529, 1.0, -0.0004589, -0.0001691, 1.0, -0.0004585, -0.00015, 1.0, -0.0004588, -0.0001529, 1.0, -0.0004589, -0.0001693, 1.0, -0.0004585, -0.00015, 1.0, -0.0004588, -0.0001691, 1.0, -0.0004585, -0.0001693, 1.0, -0.0004585, -0.0001691, 1.0, -0.0004585, -0.0001692, 1.0, -0.0004586, -0.0001693, 1.0, -0.0004585, -0.0001692, 1.0, -0.0004586, -0.0001691, 1.0, -0.0004585, -0.0001692, 1.0, -0.0004586, -0.0001693, 1.0, -0.0004585, -0.0001696, 1.0, -0.0004588, -0.0001697, 1.0, -0.0004587, -0.0001696, 1.0, -0.0004588, -0.0001693, 1.0, -0.0004585, -0.0001696, 1.0, -0.0004588, -0.0001697, 1.0, -0.0004587, -0.0001698, 1.0, -0.0005763, -0.0001698, 1.0, -0.0005711, -0.0001698, 1.0, -0.0005763, -0.0001697, 1.0, -0.0004587, -0.0001694, 1.0, -0.0004589, -0.0001692, 1.0, -0.0004588, -0.0001694, 1.0, -0.0004589, -0.0001693, 1.0, -0.0004585, -0.0001694, 1.0, -0.0004589, -0.0001692, 1.0, -0.0004588, -0.0001692, 1.0, -0.0004588, -0.0001531, 1.0, -0.0004584, -0.0001693, 1.0, -0.0004585, -0.00015, 1.0, -0.0004584, -0.0001693, 1.0, -0.0004585, -0.0001531, 1.0, -0.0004584, -0.00015, 1.0, -0.0004584, -0.0001531, 1.0, -0.0004584, -0.0001533, 1.0, -0.0004582, -0.0001501, 1.0, -0.0004582, -0.00015, 1.0, -0.0004584, -0.0001533, 1.0, -0.0004582, -0.0001696, 1.0, -0.0004585, -0.0001501, 1.0, -0.0004582, -0.0001533, 1.0, -0.0004582, -0.0001694, 1.0, -0.0004584, -0.0001501, 1.0, -0.0004582, -0.0001696, 1.0, -0.0004585, -0.0001694, 1.0, -0.0004584, -0.0001696, 1.0, -0.0004585, -0.0001694, 1.0, -0.0004588, -0.0001695, 1.0, -0.0004587, -0.0001694, 1.0, -0.0004588, -0.0001696, 1.0, -0.0004585, -0.0001694, 1.0, -0.0004588, -0.0001695, 1.0, -0.0004587, -0.0001695, 1.0, -0.0004586, -0.0001694, 1.0, -0.0004585, -0.0001695, 1.0, -0.0004586, -0.0001695, 1.0, -0.0004587, -0.0001695, 1.0, -0.0004586, -0.0001694, 1.0, -0.0004585, -0.0001693, 1.0, -0.0005223, -0.0001692, 1.0, -0.0005198, -0.0001693, 1.0, -0.0005223, -0.0001694, 1.0, -0.0004585, -0.0001693, 1.0, -0.0005223, -0.0001692, 1.0, -0.0005198, -0.0001695, 1.0, -0.0006333, -0.0001695, 1.0, -0.0006333, -0.0001692, 1.0, -0.0005198, -0.0001695, 1.0, -0.0006334, -0.0001691, 1.0, -0.0005752, -0.0001695, 1.0, -0.0006333, -0.0001695, 1.0, -0.0006334, -0.0001691, 1.0, -0.0005701, -0.0001691, 1.0, -0.0005752, -0.0001695, 1.0, -0.0006334, -0.7313, -0.6811, 0.03456, -0.7404, -0.6722, -0.0002656, -0.7313, -0.6811, 0.03464, -0.7404, -0.6722, -0.0002657, -0.7313, -0.6811, 0.03464, -0.7404, -0.6722, -0.0002656, -0.7313, -0.6812, -0.03501, -0.7404, -0.6722, -0.0002657, -0.7404, -0.6722, -0.0002656, -0.7313, -0.6812, -0.03507, -0.7313, -0.6812, -0.03501, -0.7404, -0.6722, -0.0002656, 0.0001695, -1.0, 0.0005762, 0.0001693, -1.0, 0.0006336, 0.0001694, -1.0, 0.000571, 0.0001694, -1.0, 0.000571, 0.0001693, -1.0, 0.0006336, 0.0001693, -1.0, 0.0006335, 0.0001693, -1.0, 0.0006336, 0.0001694, -1.0, 0.0005213, 0.0001693, -1.0, 0.0006335, 0.0001694, -1.0, 0.0005213, 0.0001692, -1.0, 0.0005179, 0.0001693, -1.0, 0.0006335, 0.0001694, -1.0, 0.0005213, 0.0001696, -1.0, 0.0004582, 0.0001692, -1.0, 0.0005179, 0.0001697, -1.0, 0.0004585, 0.0001696, -1.0, 0.0004582, 0.0001694, -1.0, 0.0005213, 0.0001697, -1.0, 0.0004585, 0.0001693, -1.0, 0.0004586, 0.0001696, -1.0, 0.0004582, 0.0001693, -1.0, 0.0004582, 0.0001693, -1.0, 0.0004586, 0.0001697, -1.0, 0.0004585, 0.0001693, -1.0, 0.0004582, 0.0001691, -1.0, 0.0004587, 0.0001693, -1.0, 0.0004586, 0.000169, -1.0, 0.0004583, 0.0001691, -1.0, 0.0004587, 0.0001693, -1.0, 0.0004582, 0.000169, -1.0, 0.0004583, 0.0001499, -1.0, 0.0004586, 0.0001691, -1.0, 0.0004587, 0.0001499, -1.0, 0.0004586, 0.0001534, -1.0, 0.0004588, 0.0001691, -1.0, 0.0004587, 0.0001534, -1.0, 0.0004588, 0.0001499, -1.0, 0.0004586, 0.000153, -1.0, 0.0004582, 0.0001499, -1.0, 0.0004586, 0.0001501, -1.0, 0.0004584, 0.000153, -1.0, 0.0004582, 0.0001501, -1.0, 0.0004584, 0.0001697, -1.0, 0.0004583, 0.000153, -1.0, 0.0004582, 0.0001697, -1.0, 0.0004583, 0.0001696, -1.0, 0.0004582, 0.000153, -1.0, 0.0004582, 0.0001697, -1.0, 0.0004583, 0.0001698, -1.0, 0.0004583, 0.0001696, -1.0, 0.0004582, 0.0001698, -1.0, 0.0004583, 0.0001697, -1.0, 0.0004584, 0.0001696, -1.0, 0.0004582, 0.0001698, -1.0, 0.0004583, 0.0001693, -1.0, 0.0004584, 0.0001697, -1.0, 0.0004584, 0.0001693, -1.0, 0.0004584, 0.0001693, -1.0, 0.0004583, 0.0001697, -1.0, 0.0004584, 0.0001693, -1.0, 0.0004584, 0.0001693, -1.0, 0.0005222, 0.0001693, -1.0, 0.0004583, 0.0001693, -1.0, 0.0005222, 0.0001694, -1.0, 0.0005191, 0.0001693, -1.0, 0.0004583, 0.0001693, -1.0, 0.0005222, 0.0001695, -1.0, 0.0006333, 0.0001694, -1.0, 0.0005191, 0.0001694, -1.0, 0.0005191, 0.0001695, -1.0, 0.0006333, 0.0001695, -1.0, 0.0006334, 0.0001695, -1.0, 0.0006333, 0.0001692, -1.0, 0.0005751, 0.0001695, -1.0, 0.0006334, 0.0001692, -1.0, 0.0005751, 0.0001692, -1.0, 0.0005697, 0.0001695, -1.0, 0.0006334, 0.0001692, -1.0, 0.0005751, 0.0001692, -1.0, 0.0004584, 0.0001692, -1.0, 0.0005697, 0.0001691, -1.0, 0.0004587, 0.0001692, -1.0, 0.0004584, 0.0001692, -1.0, 0.0005751, 0.0001691, -1.0, 0.0004587, 0.0001695, -1.0, 0.0004582, 0.0001692, -1.0, 0.0004584, 0.0001695, -1.0, 0.0004586, 0.0001695, -1.0, 0.0004582, 0.0001691, -1.0, 0.0004587, 0.0001695, -1.0, 0.0004586, 0.0001696, -1.0, 0.0004585, 0.0001695, -1.0, 0.0004582, 0.0001697, -1.0, 0.0004587, 0.0001696, -1.0, 0.0004585, 0.0001695, -1.0, 0.0004586, 0.0001697, -1.0, 0.0004587, 0.0001501, -1.0, 0.0004587, 0.0001696, -1.0, 0.0004585, 0.0001501, -1.0, 0.0004587, 0.0001531, -1.0, 0.0004587, 0.0001696, -1.0, 0.0004585, 0.0001531, -1.0, 0.0004587, 0.0001501, -1.0, 0.0004587, 0.0001529, -1.0, 0.0004585, 0.0001501, -1.0, 0.0004587, 0.0001497, -1.0, 0.0004584, 0.0001529, -1.0, 0.0004585, 0.0001497, -1.0, 0.0004584, 0.0001691, -1.0, 0.0004587, 0.0001529, -1.0, 0.0004585, 0.0001691, -1.0, 0.0004587, 0.0001692, -1.0, 0.0004587, 0.0001529, -1.0, 0.0004585, 0.0001691, -1.0, 0.0004587, 0.0001695, -1.0, 0.0004589, 0.0001692, -1.0, 0.0004587, 0.0001695, -1.0, 0.0004589, 0.0001695, -1.0, 0.0004586, 0.0001692, -1.0, 0.0004587, 0.0001695, -1.0, 0.0004589, 0.0001696, -1.0, 0.0004586, 0.0001695, -1.0, 0.0004586, 0.0001696, -1.0, 0.0004586, 0.0001696, -1.0, 0.0004585, 0.0001695, -1.0, 0.0004586, 0.0001696, -1.0, 0.0004586, 0.0001695, -1.0, 0.0005762, 0.0001696, -1.0, 0.0004585, 0.0001695, -1.0, 0.0005762, 0.0001694, -1.0, 0.000571, 0.0001696, -1.0, 0.0004585, -0.774, 0.632, -0.03782, -0.7824, 0.6227, -0.001129, -0.774, 0.6321, -0.03799, -0.7824, 0.6227, -0.001129, -0.7824, 0.6227, -0.001129, -0.774, 0.6321, -0.03799, -0.7824, 0.6227, -0.001129, -0.7741, 0.632, 0.03589, -0.7824, 0.6227, -0.001129, -0.7741, 0.632, 0.03598, -0.7741, 0.632, 0.03589, -0.7824, 0.6227, -0.001129, 0.9988, 0.0001888, 0.0488, 0.9691, 0.0002774, 0.2466, 0.9988, 0.0001906, 0.0488, 0.9691, 0.0002774, 0.2466, 0.9691, 0.000279, 0.2466, 0.9988, 0.0001906, 0.0488, 0.9691, 0.0002774, 0.2466, 0.8466, 0.0003888, 0.5323, 0.9691, 0.000279, 0.2466, 0.8466, 0.0003888, 0.5323, 0.8466, 0.0003876, 0.5323, 0.9691, 0.000279, 0.2466, 0.8466, 0.0003888, 0.5323, 0.529, 0.0004764, 0.8486, 0.8466, 0.0003876, 0.5323, 0.529, 0.0004764, 0.8486, 0.529, 0.0004724, 0.8486, 0.8466, 0.0003876, 0.5323, 0.529, 0.0004764, 0.8486, 0.1318, 0.0004608, 0.9913, 0.529, 0.0004724, 0.8486, 0.1318, 0.0004608, 0.9913, 0.1318, 0.0004581, 0.9913, 0.529, 0.0004724, 0.8486, 0.1318, 0.0004581, 0.9913, 0.1318, 0.0004608, 0.9913, -0.133, 0.000423, 0.9911, -0.133, 0.000423, 0.9911, 0.1318, 0.0004608, 0.9913, -0.133, 0.0004225, 0.9911, -0.5301, 0.0002882, 0.8479, -0.133, 0.000423, 0.9911, -0.133, 0.0004225, 0.9911, -0.5301, 0.0002883, 0.8479, -0.5301, 0.0002882, 0.8479, -0.133, 0.0004225, 0.9911, -0.8473, 9.638e-05, 0.5311, -0.5301, 0.0002882, 0.8479, -0.5301, 0.0002883, 0.8479, -0.8473, 9.809e-05, 0.5311, -0.8473, 9.638e-05, 0.5311, -0.5301, 0.0002883, 0.8479, -0.9694, -5.217e-05, 0.2453, -0.8473, 9.638e-05, 0.5311, -0.8473, 9.809e-05, 0.5311, -0.9694, -5.431e-05, 0.2453, -0.8473, 9.638e-05, 0.5311, -0.9694, -5.217e-05, 0.2453, -0.9989, -0.0001467, 0.04727, -0.9694, -5.431e-05, 0.2453, -0.9694, -5.217e-05, 0.2453, -0.9989, -0.0001459, 0.04727, -0.9989, -0.0001467, 0.04727, -0.9694, -5.217e-05, 0.2453, 1.0, 0.0001676, 0.001007, 1.0, 0.000168, 0.001007, 1.0, 0.0001684, 0.0009318, 1.0, 0.000168, 0.001007, 1.0, 0.0001688, 0.0009317, 1.0, 0.0001684, 0.0009318, 1.0, 0.0001684, 0.0009318, 1.0, 0.0001688, 0.0009317, 0.9997, 0.0001597, -0.02445, 1.0, 0.0001688, 0.0009317, 0.9997, 0.0001594, -0.02446, 0.9997, 0.0001597, -0.02445])] * 3)])
me_door_grate003_top_physics = bpy.data.meshes.new('door_grate003_top_physics')
me_door_grate003_top_physics.from_pydata([(93.06, -2.571, -39.31), (93.06, -2.571, 40.37), (-92.98, -2.571, -39.31), (-92.98, -2.571, 40.37), (93.06, 2.571, -39.31), (-92.98, 2.571, -39.31), (93.06, 2.571, 40.37), (-92.98, 2.571, 40.37)], [], [(0, 1, 2), (1, 3, 2), (4, 0, 5), (5, 0, 2), (4, 6, 0), (6, 1, 0), (5, 2, 7), (7, 2, 3), (1, 7, 3), (1, 6, 7), (5, 7, 4), (7, 6, 4)])
me_door_grate003_top_physics.polygons.foreach_set('use_smooth', [True] * 12)
_uv = me_door_grate003_top_physics.uv_layers.new(name='UVMap')
_uv.uv.foreach_set('vector', [0.0, 0.0, 0.0, 0.0, 0.0, 0.0, 0.0, 0.0, 0.0, 0.0, 0.0, 0.0, 0.0, 0.0, 0.0, 0.0, 0.0, 0.0, 0.0, 0.0, 0.0, 0.0, 0.0, 0.0, 0.0, 0.0, 0.0, 0.0, 0.0, 0.0, 0.0, 0.0, 0.0, 0.0, 0.0, 0.0, 0.0, 0.0, 0.0, 0.0, 0.0, 0.0, 0.0, 0.0, 0.0, 0.0, 0.0, 0.0, 0.0, 0.0, 0.0, 0.0, 0.0, 0.0, 0.0, 0.0, 0.0, 0.0, 0.0, 0.0, 0.0, 0.0, 0.0, 0.0, 0.0, 0.0, 0.0, 0.0, 0.0, 0.0, 0.0, 0.0])
me_door_grate003_top_physics.materials.append(mat_phy)
me_door_grate003_top_physics.use_remesh_fix_poles = True
me_door_grate003_top_physics.use_remesh_preserve_attributes = False
me_door_grate003_top_physics.use_mirror_vertex_groups = False
me_door_grate003_top_physics.update()
me_door_grate003_top_physics.normals_split_custom_set([tuple(v) for v in zip(*[iter([0.9903, 0.1278, 0.05472, 0.9978, -0.06441, 0.01372, 0.9991, 0.03223, -0.02763, 0.9978, -0.06441, 0.01372, 0.9976, -0.06432, -0.0275, 0.9991, 0.03223, -0.02763, -0.9994, 0.03223, 0.01374, 0.9903, 0.1278, 0.05472, -0.9914, 0.1279, -0.02738, -0.9914, 0.1279, -0.02738, 0.9903, 0.1278, 0.05472, 0.9991, 0.03223, -0.02763, -0.9994, 0.03223, 0.01374, -0.9964, -0.06429, 0.05514, 0.9903, 0.1278, 0.05472, -0.9964, -0.06429, 0.05514, 0.9978, -0.06441, 0.01372, 0.9903, 0.1278, 0.05472, -0.9914, 0.1279, -0.02738, 0.9991, 0.03223, -0.02763, -0.9975, -0.06433, -0.02759, -0.9975, -0.06433, -0.02759, 0.9991, 0.03223, -0.02763, 0.9976, -0.06432, -0.0275, 0.9978, -0.06441, 0.01372, -0.9975, -0.06433, -0.02759, 0.9976, -0.06432, -0.0275, 0.9978, -0.06441, 0.01372, -0.9964, -0.06429, 0.05514, -0.9975, -0.06433, -0.02759, -0.9914, 0.1279, -0.02738, -0.9975, -0.06433, -0.02759, -0.9994, 0.03223, 0.01374, -0.9975, -0.06433, -0.02759, -0.9964, -0.06429, 0.05514, -0.9994, 0.03223, 0.01374])] * 3)])
arm_door_grate003_top_qc_skeleton = bpy.data.armatures.new('door_grate003_top.qc_skeleton')  # bones are not reproduced

# ---- objects
ob_door_grate003_top_qc_skeleton = bpy.data.objects.new('door_grate003_top.qc_skeleton', arm_door_grate003_top_qc_skeleton)
ob_door_grate003_top_reference = bpy.data.objects.new('door_grate003_top_reference', me_door_grate003_top_reference)
ob_door_grate003_top_physics = bpy.data.objects.new('door_grate003_top_physics', me_door_grate003_top_physics)

# ---- transforms, parenting, visibility, modifiers, constraints
ob_door_grate003_top_qc_skeleton.location = (0.0, 0.0, 0.0)
ob_door_grate003_top_qc_skeleton.show_in_front = True
ob_door_grate003_top_qc_skeleton.lineart.crease_threshold = 0.0
ob_door_grate003_top_reference.parent = ob_door_grate003_top_qc_skeleton
ob_door_grate003_top_reference.location = (0.0, 0.0, 0.0)
ob_door_grate003_top_reference.lineart.crease_threshold = 0.0
_vg = ob_door_grate003_top_reference.vertex_groups.new(name='static_prop')
_vg.add([0, 1, 2, 3, 4, 5, 6, 7, 8, 9, 10, 11, 12, 13, 14, 15, 16, 17, 18, 19, 20, 21, 22, 23, 24, 25, 26, 27, 28, 29, 30, 31, 32, 33, 34, 35, 36, 37, 38, 39, 40, 41, 42, 43, 44, 45, 46, 47, 48, 49, 50, 51, 52, 53, 54, 55, 56, 57, 58, 59, 60, 61, 62, 63, 64, 65, 66, 67, 68, 69, 70, 71, 72, 73, 74, 75, 76, 77, 78, 79, 80, 81, 82, 83, 84, 85, 86, 87, 88, 89, 90, 91, 92, 93, 94, 95, 96, 97, 98, 99, 100, 101, 102, 103, 104, 105, 106, 107, 108, 109, 110, 111, 112, 113, 114, 115, 116, 117, 118, 119, 120, 121, 122, 123, 124, 125, 126, 127, 128, 129, 130, 131, 132, 133, 134, 135, 136, 137, 138, 139, 140, 141, 142, 143, 144, 145, 146, 147, 148, 149, 150, 151, 152, 153, 154, 155, 156, 157, 158, 159, 160, 161, 162, 163, 164, 165, 166, 167, 168, 169, 170, 171, 172, 173, 174, 175, 176, 177, 178, 179, 180, 181, 182, 183, 184, 185, 186, 187, 188, 189, 190, 191, 192, 193, 194, 195, 196, 197, 198, 199, 200, 201, 202, 203, 204, 205, 206, 207, 208, 209, 210, 211, 212, 213, 214, 215, 216, 217, 218, 219, 220, 221, 222, 223], 1.0, 'REPLACE')
_m = ob_door_grate003_top_reference.modifiers.new('Armature', 'ARMATURE')
_m.object = ob_door_grate003_top_qc_skeleton
ob_door_grate003_top_physics.parent = ob_door_grate003_top_qc_skeleton
ob_door_grate003_top_physics.location = (0.0, 0.0, 0.0)
ob_door_grate003_top_physics.display_type = 'SOLID'
ob_door_grate003_top_physics.show_wire = True
ob_door_grate003_top_physics.lineart.crease_threshold = 0.0
_vg = ob_door_grate003_top_physics.vertex_groups.new(name='static_prop')
_vg.add([0, 1, 2, 3, 4, 5, 6, 7], 1.0, 'REPLACE')
_m = ob_door_grate003_top_physics.modifiers.new('Armature', 'ARMATURE')
_m.object = ob_door_grate003_top_qc_skeleton

# ---- collection membership
scene.collection.objects.link(ob_door_grate003_top_qc_skeleton)
scene.collection.objects.link(ob_door_grate003_top_reference)
scene.collection.objects.link(ob_door_grate003_top_physics)
col_door_grate003_top.objects.link(ob_door_grate003_top_qc_skeleton)
col_door_grate003_top.objects.link(ob_door_grate003_top_reference)
col_door_grate003_top.objects.link(ob_door_grate003_top_physics)

# ---- scene / render settings (as saved in the file)
scene.frame_start = 1; scene.frame_end = 250; scene.frame_set(0)
scene.render.engine = 'BLENDER_EEVEE_NEXT'
scene.cycles.use_denoising = False
scene.cycles.samples = 128
scene.cycles.sampling_pattern = 'TABULATED_SOBOL'
scene.cycles.use_adaptive_sampling = False
scene.cycles.use_light_tree = False
scene.view_settings.view_transform = 'Filmic'
bpy.context.view_layer.update()

# ---- added for rendering (the .blend has no active camera and no usable light): camera, sun + grey world if the file has none
cam_auto = bpy.data.cameras.new('AutoCamera')
cam_auto.lens = 50.0
cam_auto.sensor_width = 36.0
cam_auto.clip_end = 3316.63
ob_auto_camera = bpy.data.objects.new('AutoCamera', cam_auto)
scene.collection.objects.link(ob_auto_camera)
ob_auto_camera.location = (189.081, -226.735, 151.229)
ob_auto_camera.rotation_euler = (1.09748, -7.21219e-08, 0.694738)
scene.camera = ob_auto_camera
light_auto_sun = bpy.data.lights.new('AutoSun', 'SUN')
light_auto_sun.energy = 3.0
light_auto_sun.angle = 0.0523599
ob_auto_sun = bpy.data.objects.new('AutoSun', light_auto_sun)
scene.collection.objects.link(ob_auto_sun)
ob_auto_sun.rotation_euler = (0.872665, 0.174533, 0.523599)
if scene.world is None:
    world_auto = bpy.data.worlds.new('AutoWorld')
    world_auto.color = (0.3, 0.3, 0.3)
    scene.world = world_auto
bpy.context.view_layer.update()
